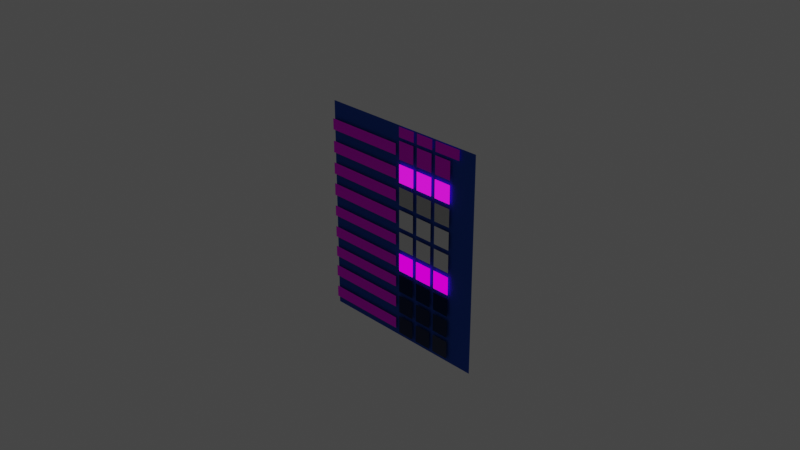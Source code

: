 # Source: TextureTransformMultiTest.blend  (saved by Blender 2.83.19; exported with 4.5.12 LTS)
import bpy
from mathutils import Matrix  # noqa: F401  (used for matrix-valued properties, if any)

bpy.ops.wm.read_factory_settings(use_empty=True)
scene = bpy.context.scene
scene.name = 'Scene'

# ---- collections
col_collection = bpy.data.collections.new('Collection'); scene.collection.children.link(col_collection)

# ---- images (referenced by path relative to the original .blend; pixels are not part of the script)
import os
ASSET_DIR = os.environ.get("B2B_ASSET_DIR", "")  # directory of the original .blend (textures are referenced by path, not embedded)
HERE = os.path.dirname(os.path.abspath(__file__))  # packed textures are extracted next to this script under _unpacked/

def load_image(name, relpath, width, height, colorspace="sRGB"):
    """Load a texture the original file referenced (path relative to the .blend, or extracted next to this script)."""
    p = next((c for c in (os.path.join(HERE, relpath), os.path.join(ASSET_DIR, relpath)) if relpath and os.path.exists(c)), "")
    if p:
        img = bpy.data.images.load(p, check_existing=True)
        img.name = name
    else:  # same state as the original file: an image datablock whose file is absent (Cycles renders it pink)
        img = bpy.data.images.new(name, width, height)
        img.source = "FILE"
        img.filepath = "//" + (relpath or name)
    img.colorspace_settings.name = colorspace
    return img
img_testmap_png = load_image('TestMap.png', 'TestMap.png', 1024, 1024, 'sRGB')
img_ttmt_labels_png = load_image('TTMT_Labels.png', 'TTMT_Labels.png', 1024, 1024, 'sRGB')
img_testmap_normal_png = load_image('TestMap_Normal.png', 'TestMap_Normal.png', 1024, 1024, 'Non-Color')

# ---- materials (node trees are filled in below, after node groups)
mat_basecolortest0mat = bpy.data.materials.new('BaseColorTest0Mat')
mat_basecolortest0mat.alpha_threshold = 0.0
mat_basecolortest0mat.use_backface_culling = True
mat_basecolortest0mat.use_transparent_shadow = False
mat_basecolortest0mat.line_color = (0.0, 0.0, 0.0, 1.0)
mat_basecolortest1mat = bpy.data.materials.new('BaseColorTest1Mat')
mat_basecolortest1mat.alpha_threshold = 0.0
mat_basecolortest1mat.use_backface_culling = True
mat_basecolortest1mat.use_transparent_shadow = False
mat_basecolortest1mat.line_color = (0.0, 0.0, 0.0, 1.0)
mat_basecolorsamplemat = bpy.data.materials.new('BaseColorSampleMat')
mat_basecolorsamplemat.alpha_threshold = 0.0
mat_basecolorsamplemat.use_backface_culling = True
mat_basecolorsamplemat.use_transparent_shadow = False
mat_basecolorsamplemat.line_color = (0.0, 0.0, 0.0, 1.0)
mat_backgroundmat = bpy.data.materials.new('BackgroundMat')
mat_backgroundmat.use_transparent_shadow = False
mat_labelmat = bpy.data.materials.new('LabelMat')
mat_labelmat.use_transparent_shadow = False
mat_emissiontest0mat = bpy.data.materials.new('EmissionTest0Mat')
mat_emissiontest0mat.alpha_threshold = 0.0
mat_emissiontest0mat.use_backface_culling = True
mat_emissiontest0mat.use_transparent_shadow = False
mat_emissiontest0mat.line_color = (0.0, 0.0, 0.0, 1.0)
mat_emissiontest1mat = bpy.data.materials.new('EmissionTest1Mat')
mat_emissiontest1mat.alpha_threshold = 0.0
mat_emissiontest1mat.use_backface_culling = True
mat_emissiontest1mat.use_transparent_shadow = False
mat_emissiontest1mat.line_color = (0.0, 0.0, 0.0, 1.0)
mat_emissionsamplemat = bpy.data.materials.new('EmissionSampleMat')
mat_emissionsamplemat.alpha_threshold = 0.0
mat_emissionsamplemat.use_backface_culling = True
mat_emissionsamplemat.use_transparent_shadow = False
mat_emissionsamplemat.line_color = (0.0, 0.0, 0.0, 1.0)
mat_normaltest0mat = bpy.data.materials.new('NormalTest0Mat')
mat_normaltest0mat.alpha_threshold = 0.0
mat_normaltest0mat.use_backface_culling = True
mat_normaltest0mat.use_transparent_shadow = False
mat_normaltest0mat.line_color = (0.0, 0.0, 0.0, 1.0)
mat_normaltest1mat = bpy.data.materials.new('NormalTest1Mat')
mat_normaltest1mat.alpha_threshold = 0.0
mat_normaltest1mat.use_backface_culling = True
mat_normaltest1mat.use_transparent_shadow = False
mat_normaltest1mat.line_color = (0.0, 0.0, 0.0, 1.0)
mat_normalsamplemat = bpy.data.materials.new('NormalSampleMat')
mat_normalsamplemat.alpha_threshold = 0.0
mat_normalsamplemat.use_backface_culling = True
mat_normalsamplemat.use_transparent_shadow = False
mat_normalsamplemat.line_color = (0.0, 0.0, 0.0, 1.0)
mat_metalroughtest0mat = bpy.data.materials.new('MetalRoughTest0Mat')
mat_metalroughtest0mat.alpha_threshold = 0.0
mat_metalroughtest0mat.use_backface_culling = True
mat_metalroughtest0mat.use_transparent_shadow = False
mat_metalroughtest0mat.line_color = (0.0, 0.0, 0.0, 1.0)
mat_metalroughtest1mat = bpy.data.materials.new('MetalRoughTest1Mat')
mat_metalroughtest1mat.alpha_threshold = 0.0
mat_metalroughtest1mat.use_backface_culling = True
mat_metalroughtest1mat.use_transparent_shadow = False
mat_metalroughtest1mat.line_color = (0.0, 0.0, 0.0, 1.0)
mat_metalroughsamplemat = bpy.data.materials.new('MetalRoughSampleMat')
mat_metalroughsamplemat.alpha_threshold = 0.0
mat_metalroughsamplemat.use_backface_culling = True
mat_metalroughsamplemat.use_transparent_shadow = False
mat_metalroughsamplemat.line_color = (0.0, 0.0, 0.0, 1.0)
mat_occlusiontest0mat = bpy.data.materials.new('OcclusionTest0Mat')
mat_occlusiontest0mat.alpha_threshold = 0.0
mat_occlusiontest0mat.use_backface_culling = True
mat_occlusiontest0mat.use_transparent_shadow = False
mat_occlusiontest0mat.line_color = (0.0, 0.0, 0.0, 1.0)
mat_occlusiontest1mat = bpy.data.materials.new('OcclusionTest1Mat')
mat_occlusiontest1mat.alpha_threshold = 0.0
mat_occlusiontest1mat.use_backface_culling = True
mat_occlusiontest1mat.use_transparent_shadow = False
mat_occlusiontest1mat.line_color = (0.0, 0.0, 0.0, 1.0)
mat_occlusionsamplemat = bpy.data.materials.new('OcclusionSampleMat')
mat_occlusionsamplemat.alpha_threshold = 0.0
mat_occlusionsamplemat.use_backface_culling = True
mat_occlusionsamplemat.use_transparent_shadow = False
mat_occlusionsamplemat.line_color = (0.0, 0.0, 0.0, 1.0)
mat_unlittest0mat = bpy.data.materials.new('UnlitTest0Mat')
mat_unlittest0mat.alpha_threshold = 0.0
mat_unlittest0mat.use_backface_culling = True
mat_unlittest0mat.use_transparent_shadow = False
mat_unlittest0mat.line_color = (0.0, 0.0, 0.0, 1.0)
mat_unlittest1mat = bpy.data.materials.new('UnlitTest1Mat')
mat_unlittest1mat.alpha_threshold = 0.0
mat_unlittest1mat.use_backface_culling = True
mat_unlittest1mat.use_transparent_shadow = False
mat_unlittest1mat.line_color = (0.0, 0.0, 0.0, 1.0)
mat_unlitsamplemat = bpy.data.materials.new('UnlitSampleMat')
mat_unlitsamplemat.alpha_threshold = 0.0
mat_unlitsamplemat.use_backface_culling = True
mat_unlitsamplemat.use_transparent_shadow = False
mat_unlitsamplemat.line_color = (0.0, 0.0, 0.0, 1.0)
mat_clearcoattest0mat = bpy.data.materials.new('ClearcoatTest0Mat')
mat_clearcoattest0mat.alpha_threshold = 0.0
mat_clearcoattest0mat.use_backface_culling = True
mat_clearcoattest0mat.use_transparent_shadow = False
mat_clearcoattest0mat.line_color = (0.0, 0.0, 0.0, 1.0)
mat_clearcoattest1mat = bpy.data.materials.new('ClearcoatTest1Mat')
mat_clearcoattest1mat.alpha_threshold = 0.0
mat_clearcoattest1mat.use_backface_culling = True
mat_clearcoattest1mat.use_transparent_shadow = False
mat_clearcoattest1mat.line_color = (0.0, 0.0, 0.0, 1.0)
mat_clearcoatsamplemat = bpy.data.materials.new('ClearcoatSampleMat')
mat_clearcoatsamplemat.alpha_threshold = 0.0
mat_clearcoatsamplemat.use_backface_culling = True
mat_clearcoatsamplemat.use_transparent_shadow = False
mat_clearcoatsamplemat.line_color = (0.0, 0.0, 0.0, 1.0)
mat_clearcoatroughtest0mat = bpy.data.materials.new('ClearcoatRoughTest0Mat')
mat_clearcoatroughtest0mat.alpha_threshold = 0.0
mat_clearcoatroughtest0mat.use_backface_culling = True
mat_clearcoatroughtest0mat.use_transparent_shadow = False
mat_clearcoatroughtest0mat.line_color = (0.0, 0.0, 0.0, 1.0)
mat_clearcoatroughtest1mat = bpy.data.materials.new('ClearcoatRoughTest1Mat')
mat_clearcoatroughtest1mat.alpha_threshold = 0.0
mat_clearcoatroughtest1mat.use_backface_culling = True
mat_clearcoatroughtest1mat.use_transparent_shadow = False
mat_clearcoatroughtest1mat.line_color = (0.0, 0.0, 0.0, 1.0)
mat_clearcoatroughsamplemat = bpy.data.materials.new('ClearcoatRoughSampleMat')
mat_clearcoatroughsamplemat.alpha_threshold = 0.0
mat_clearcoatroughsamplemat.use_backface_culling = True
mat_clearcoatroughsamplemat.use_transparent_shadow = False
mat_clearcoatroughsamplemat.line_color = (0.0, 0.0, 0.0, 1.0)
mat_clearcoatnormaltest0mat = bpy.data.materials.new('ClearcoatNormalTest0Mat')
mat_clearcoatnormaltest0mat.alpha_threshold = 0.0
mat_clearcoatnormaltest0mat.use_backface_culling = True
mat_clearcoatnormaltest0mat.use_transparent_shadow = False
mat_clearcoatnormaltest0mat.line_color = (0.0, 0.0, 0.0, 1.0)
mat_clearcoatnormaltest1mat = bpy.data.materials.new('ClearcoatNormalTest1Mat')
mat_clearcoatnormaltest1mat.alpha_threshold = 0.0
mat_clearcoatnormaltest1mat.use_backface_culling = True
mat_clearcoatnormaltest1mat.use_transparent_shadow = False
mat_clearcoatnormaltest1mat.line_color = (0.0, 0.0, 0.0, 1.0)
mat_clearcoatnormalsamplemat = bpy.data.materials.new('ClearcoatNormalSampleMat')
mat_clearcoatnormalsamplemat.alpha_threshold = 0.0
mat_clearcoatnormalsamplemat.use_backface_culling = True
mat_clearcoatnormalsamplemat.use_transparent_shadow = False
mat_clearcoatnormalsamplemat.line_color = (0.0, 0.0, 0.0, 1.0)

# ---- node groups
ng_gltf_settings = bpy.data.node_groups.new('glTF Settings', 'ShaderNodeTree')
_s = ng_gltf_settings.interface.new_socket(name='Occlusion', in_out='INPUT', socket_type='NodeSocketFloat')
_s.subtype = 'FACTOR'
_s.default_value = 1.0
_s.min_value = 0.0
_s.max_value = 1.0
_N = ng_gltf_settings.nodes; _L = ng_gltf_settings.links
n0 = _N.new('NodeGroupInput'); n0.name = 'Group Input'; n0.location = (-200, 0)
n1 = _N.new('NodeGroupOutput'); n1.name = 'Group Output'; n1.location = (200, 0)
n1.is_active_output = True

# ---- material node trees
mat_basecolortest0mat.use_nodes = True; mat_basecolortest0mat.node_tree.nodes.clear()
_N = mat_basecolortest0mat.node_tree.nodes; _L = mat_basecolortest0mat.node_tree.links
n0 = _N.new('ShaderNodeOutputMaterial'); n0.name = 'Material Output'; n0.location = (300, 300)
n1 = _N.new('ShaderNodeBsdfPrincipled'); n1.name = 'Principled BSDF'; n1.location = (10, 300)
n1.distribution = 'GGX'
n1.subsurface_method = 'BURLEY'
n1.inputs[2].default_value = 1.0
n1.inputs[3].default_value = 1.45
n1.inputs[27].default_value = (0.0, 0.0, 0.0, 1.0)
n1.inputs[28].default_value = 1.0
n2 = _N.new('ShaderNodeTexImage'); n2.name = 'Image Texture'; n2.location = (-362, 261)
n2.image = img_testmap_png
n3 = _N.new('ShaderNodeUVMap'); n3.name = 'UV Map'; n3.location = (-836, 261)
n3.uv_map = 'UVMap'
n4 = _N.new('ShaderNodeMapping'); n4.name = 'Mapping'; n4.location = (-627, 317)
n4.width = 168
n4.inputs[1].default_value = (1.055, 0.715, 0.0)
n4.inputs[2].default_value = (0.0, 0.0, 1.571)
n4.inputs[3].default_value = (0.35, 0.35, 1.0)
_L.new(n1.outputs[0], n0.inputs[0])
_L.new(n2.outputs[0], n1.inputs[0])
_L.new(n3.outputs[0], n4.inputs[0])
_L.new(n4.outputs[0], n2.inputs[0])
n0.is_active_output = True
mat_basecolortest1mat.use_nodes = True; mat_basecolortest1mat.node_tree.nodes.clear()
_N = mat_basecolortest1mat.node_tree.nodes; _L = mat_basecolortest1mat.node_tree.links
n0 = _N.new('ShaderNodeOutputMaterial'); n0.name = 'Material Output'; n0.location = (300, 300)
n1 = _N.new('ShaderNodeBsdfPrincipled'); n1.name = 'Principled BSDF'; n1.location = (10, 300)
n1.distribution = 'GGX'
n1.subsurface_method = 'BURLEY'
n1.inputs[2].default_value = 1.0
n1.inputs[3].default_value = 1.45
n1.inputs[27].default_value = (0.0, 0.0, 0.0, 1.0)
n1.inputs[28].default_value = 1.0
n2 = _N.new('ShaderNodeTexImage'); n2.name = 'Image Texture'; n2.location = (-362, 261)
n2.image = img_testmap_png
n3 = _N.new('ShaderNodeUVMap'); n3.name = 'UV Map'; n3.location = (-836, 261)
n3.uv_map = 'UVMap1'
n4 = _N.new('ShaderNodeMapping'); n4.name = 'Mapping'; n4.location = (-627, 317)
n4.width = 168
n4.inputs[1].default_value = (1.055, 0.715, 0.0)
n4.inputs[2].default_value = (0.0, 0.0, 1.571)
n4.inputs[3].default_value = (0.35, 0.35, 1.0)
_L.new(n1.outputs[0], n0.inputs[0])
_L.new(n2.outputs[0], n1.inputs[0])
_L.new(n3.outputs[0], n4.inputs[0])
_L.new(n4.outputs[0], n2.inputs[0])
n0.is_active_output = True
mat_basecolorsamplemat.use_nodes = True; mat_basecolorsamplemat.node_tree.nodes.clear()
_N = mat_basecolorsamplemat.node_tree.nodes; _L = mat_basecolorsamplemat.node_tree.links
n0 = _N.new('ShaderNodeOutputMaterial'); n0.name = 'Material Output'; n0.location = (300, 300)
n1 = _N.new('ShaderNodeBsdfPrincipled'); n1.name = 'Principled BSDF'; n1.location = (10, 300)
n1.distribution = 'GGX'
n1.subsurface_method = 'BURLEY'
n1.inputs[2].default_value = 1.0
n1.inputs[3].default_value = 1.45
n1.inputs[27].default_value = (0.0, 0.0, 0.0, 1.0)
n1.inputs[28].default_value = 1.0
n2 = _N.new('ShaderNodeTexImage'); n2.name = 'Image Texture'; n2.location = (-362, 261)
n2.image = img_testmap_png
n3 = _N.new('ShaderNodeUVMap'); n3.name = 'UV Map'; n3.location = (-574, 107)
n3.uv_map = 'UVMap'
_L.new(n1.outputs[0], n0.inputs[0])
_L.new(n2.outputs[0], n1.inputs[0])
_L.new(n3.outputs[0], n2.inputs[0])
n0.is_active_output = True
mat_backgroundmat.use_nodes = True; mat_backgroundmat.node_tree.nodes.clear()
_N = mat_backgroundmat.node_tree.nodes; _L = mat_backgroundmat.node_tree.links
n0 = _N.new('ShaderNodeBsdfPrincipled'); n0.name = 'Principled BSDF'; n0.location = (10, 300)
n0.distribution = 'GGX'
n0.subsurface_method = 'BURLEY'
n0.inputs[0].default_value = (0.007409, 0.07486, 0.464, 1.0)
n0.inputs[2].default_value = 1.0
n0.inputs[3].default_value = 1.45
n0.inputs[27].default_value = (0.0, 0.0, 0.0, 1.0)
n0.inputs[28].default_value = 1.0
n1 = _N.new('ShaderNodeOutputMaterial'); n1.name = 'Material Output'; n1.location = (300, 300)
_L.new(n0.outputs[0], n1.inputs[0])
n1.is_active_output = True
mat_labelmat.use_nodes = True; mat_labelmat.node_tree.nodes.clear()
_N = mat_labelmat.node_tree.nodes; _L = mat_labelmat.node_tree.links
n0 = _N.new('ShaderNodeBsdfPrincipled'); n0.name = 'Principled BSDF'; n0.location = (10, 300)
n0.distribution = 'GGX'
n0.subsurface_method = 'BURLEY'
n0.inputs[2].default_value = 1.0
n0.inputs[3].default_value = 1.45
n0.inputs[27].default_value = (0.0, 0.0, 0.0, 1.0)
n0.inputs[28].default_value = 1.0
n1 = _N.new('ShaderNodeOutputMaterial'); n1.name = 'Material Output'; n1.location = (300, 300)
n2 = _N.new('ShaderNodeTexImage'); n2.name = 'Image Texture'; n2.location = (-363, 267)
n2.image = img_ttmt_labels_png
_L.new(n0.outputs[0], n1.inputs[0])
_L.new(n2.outputs[0], n0.inputs[0])
n1.is_active_output = True
mat_emissiontest0mat.use_nodes = True; mat_emissiontest0mat.node_tree.nodes.clear()
_N = mat_emissiontest0mat.node_tree.nodes; _L = mat_emissiontest0mat.node_tree.links
n0 = _N.new('ShaderNodeOutputMaterial'); n0.name = 'Material Output'; n0.location = (300, 300)
n1 = _N.new('ShaderNodeBsdfPrincipled'); n1.name = 'Principled BSDF'; n1.location = (10, 300)
n1.distribution = 'GGX'
n1.subsurface_method = 'BURLEY'
n1.inputs[0].default_value = (0.0, 0.15, 0.0, 1.0)
n1.inputs[2].default_value = 1.0
n1.inputs[3].default_value = 1.45
n1.inputs[28].default_value = 1.0
n2 = _N.new('ShaderNodeTexImage'); n2.name = 'Image Texture'; n2.location = (-362, 261)
n2.image = img_testmap_png
n3 = _N.new('ShaderNodeUVMap'); n3.name = 'UV Map'; n3.location = (-836, 261)
n3.uv_map = 'UVMap'
n4 = _N.new('ShaderNodeMapping'); n4.name = 'Mapping'; n4.location = (-627, 317)
n4.width = 168
n4.inputs[1].default_value = (1.055, 0.715, 0.0)
n4.inputs[2].default_value = (0.0, 0.0, 1.571)
n4.inputs[3].default_value = (0.35, 0.35, 1.0)
_L.new(n1.outputs[0], n0.inputs[0])
_L.new(n3.outputs[0], n4.inputs[0])
_L.new(n4.outputs[0], n2.inputs[0])
_L.new(n2.outputs[0], n1.inputs[27])
n0.is_active_output = True
mat_emissiontest1mat.use_nodes = True; mat_emissiontest1mat.node_tree.nodes.clear()
_N = mat_emissiontest1mat.node_tree.nodes; _L = mat_emissiontest1mat.node_tree.links
n0 = _N.new('ShaderNodeOutputMaterial'); n0.name = 'Material Output'; n0.location = (300, 300)
n1 = _N.new('ShaderNodeBsdfPrincipled'); n1.name = 'Principled BSDF'; n1.location = (10, 300)
n1.distribution = 'GGX'
n1.subsurface_method = 'BURLEY'
n1.inputs[0].default_value = (0.0, 0.15, 0.0, 1.0)
n1.inputs[2].default_value = 1.0
n1.inputs[3].default_value = 1.45
n1.inputs[28].default_value = 1.0
n2 = _N.new('ShaderNodeTexImage'); n2.name = 'Image Texture'; n2.location = (-362, 261)
n2.image = img_testmap_png
n3 = _N.new('ShaderNodeUVMap'); n3.name = 'UV Map'; n3.location = (-836, 261)
n3.uv_map = 'UVMap1'
n4 = _N.new('ShaderNodeMapping'); n4.name = 'Mapping'; n4.location = (-627, 317)
n4.width = 168
n4.inputs[1].default_value = (1.055, 0.715, 0.0)
n4.inputs[2].default_value = (0.0, 0.0, 1.571)
n4.inputs[3].default_value = (0.35, 0.35, 1.0)
_L.new(n1.outputs[0], n0.inputs[0])
_L.new(n3.outputs[0], n4.inputs[0])
_L.new(n4.outputs[0], n2.inputs[0])
_L.new(n2.outputs[0], n1.inputs[27])
n0.is_active_output = True
mat_emissionsamplemat.use_nodes = True; mat_emissionsamplemat.node_tree.nodes.clear()
_N = mat_emissionsamplemat.node_tree.nodes; _L = mat_emissionsamplemat.node_tree.links
n0 = _N.new('ShaderNodeOutputMaterial'); n0.name = 'Material Output'; n0.location = (300, 300)
n1 = _N.new('ShaderNodeBsdfPrincipled'); n1.name = 'Principled BSDF'; n1.location = (10, 300)
n1.distribution = 'GGX'
n1.subsurface_method = 'BURLEY'
n1.inputs[0].default_value = (0.0, 0.15, 0.0, 1.0)
n1.inputs[2].default_value = 1.0
n1.inputs[3].default_value = 1.45
n1.inputs[28].default_value = 1.0
n2 = _N.new('ShaderNodeTexImage'); n2.name = 'Image Texture'; n2.location = (-362, 261)
n2.image = img_testmap_png
n3 = _N.new('ShaderNodeUVMap'); n3.name = 'UV Map'; n3.location = (-574, 107)
n3.uv_map = 'UVMap'
_L.new(n1.outputs[0], n0.inputs[0])
_L.new(n3.outputs[0], n2.inputs[0])
_L.new(n2.outputs[0], n1.inputs[27])
n0.is_active_output = True
mat_normaltest0mat.use_nodes = True; mat_normaltest0mat.node_tree.nodes.clear()
_N = mat_normaltest0mat.node_tree.nodes; _L = mat_normaltest0mat.node_tree.links
n0 = _N.new('ShaderNodeOutputMaterial'); n0.name = 'Material Output'; n0.location = (300, 300)
n1 = _N.new('ShaderNodeBsdfPrincipled'); n1.name = 'Principled BSDF'; n1.location = (10, 300)
n1.distribution = 'GGX'
n1.subsurface_method = 'BURLEY'
n1.inputs[2].default_value = 0.1
n1.inputs[3].default_value = 1.45
n1.inputs[27].default_value = (0.0, 0.0, 0.0, 1.0)
n1.inputs[28].default_value = 1.0
n2 = _N.new('ShaderNodeNormalMap'); n2.name = 'Normal Map'; n2.location = (-235, -84)
n3 = _N.new('ShaderNodeTexImage'); n3.name = 'Image Texture'; n3.location = (-602, 45)
n3.image = img_testmap_normal_png
n4 = _N.new('ShaderNodeMapping'); n4.name = 'Mapping'; n4.location = (-867, 101)
n4.width = 168
n4.inputs[1].default_value = (1.055, 0.715, 0.0)
n4.inputs[2].default_value = (0.0, 0.0, 1.571)
n4.inputs[3].default_value = (0.35, 0.35, 1.0)
n5 = _N.new('ShaderNodeUVMap'); n5.name = 'UV Map'; n5.location = (-1077, 45)
n5.uv_map = 'UVMap'
_L.new(n1.outputs[0], n0.inputs[0])
_L.new(n5.outputs[0], n4.inputs[0])
_L.new(n4.outputs[0], n3.inputs[0])
_L.new(n2.outputs[0], n1.inputs[5])
_L.new(n3.outputs[0], n2.inputs[1])
n0.is_active_output = True
mat_normaltest1mat.use_nodes = True; mat_normaltest1mat.node_tree.nodes.clear()
_N = mat_normaltest1mat.node_tree.nodes; _L = mat_normaltest1mat.node_tree.links
n0 = _N.new('ShaderNodeOutputMaterial'); n0.name = 'Material Output'; n0.location = (300, 300)
n1 = _N.new('ShaderNodeBsdfPrincipled'); n1.name = 'Principled BSDF'; n1.location = (10, 300)
n1.distribution = 'GGX'
n1.subsurface_method = 'BURLEY'
n1.inputs[2].default_value = 0.1
n1.inputs[3].default_value = 1.45
n1.inputs[27].default_value = (0.0, 0.0, 0.0, 1.0)
n1.inputs[28].default_value = 1.0
n2 = _N.new('ShaderNodeNormalMap'); n2.name = 'Normal Map'; n2.location = (-235, -84)
n3 = _N.new('ShaderNodeTexImage'); n3.name = 'Image Texture.001'; n3.location = (-602, 45)
n3.image = img_testmap_normal_png
n4 = _N.new('ShaderNodeMapping'); n4.name = 'Mapping.001'; n4.location = (-867, 101)
n4.width = 168
n4.inputs[1].default_value = (1.055, 0.715, 0.0)
n4.inputs[2].default_value = (0.0, 0.0, 1.571)
n4.inputs[3].default_value = (0.35, 0.35, 1.0)
n5 = _N.new('ShaderNodeUVMap'); n5.name = 'UV Map.001'; n5.location = (-1077, 45)
n5.uv_map = 'UVMap1'
_L.new(n1.outputs[0], n0.inputs[0])
_L.new(n5.outputs[0], n4.inputs[0])
_L.new(n4.outputs[0], n3.inputs[0])
_L.new(n3.outputs[0], n2.inputs[1])
_L.new(n2.outputs[0], n1.inputs[5])
n0.is_active_output = True
mat_normalsamplemat.use_nodes = True; mat_normalsamplemat.node_tree.nodes.clear()
_N = mat_normalsamplemat.node_tree.nodes; _L = mat_normalsamplemat.node_tree.links
n0 = _N.new('ShaderNodeOutputMaterial'); n0.name = 'Material Output'; n0.location = (300, 300)
n1 = _N.new('ShaderNodeBsdfPrincipled'); n1.name = 'Principled BSDF'; n1.location = (10, 300)
n1.distribution = 'GGX'
n1.subsurface_method = 'BURLEY'
n1.inputs[2].default_value = 0.1
n1.inputs[3].default_value = 1.45
n1.inputs[27].default_value = (0.0, 0.0, 0.0, 1.0)
n1.inputs[28].default_value = 1.0
n2 = _N.new('ShaderNodeNormalMap'); n2.name = 'Normal Map'; n2.location = (-235, -84)
n3 = _N.new('ShaderNodeTexImage'); n3.name = 'Image Texture.001'; n3.location = (-602, 45)
n3.image = img_testmap_normal_png
n4 = _N.new('ShaderNodeUVMap'); n4.name = 'UV Map.001'; n4.location = (-836, -94)
n4.uv_map = 'UVMap'
_L.new(n1.outputs[0], n0.inputs[0])
_L.new(n3.outputs[0], n2.inputs[1])
_L.new(n4.outputs[0], n3.inputs[0])
_L.new(n2.outputs[0], n1.inputs[5])
n0.is_active_output = True
mat_metalroughtest0mat.use_nodes = True; mat_metalroughtest0mat.node_tree.nodes.clear()
_N = mat_metalroughtest0mat.node_tree.nodes; _L = mat_metalroughtest0mat.node_tree.links
n0 = _N.new('ShaderNodeOutputMaterial'); n0.name = 'Material Output'; n0.location = (300, 300)
n1 = _N.new('ShaderNodeBsdfPrincipled'); n1.name = 'Principled BSDF'; n1.location = (10, 300)
n1.distribution = 'GGX'
n1.subsurface_method = 'BURLEY'
n1.inputs[3].default_value = 1.45
n1.inputs[27].default_value = (0.0, 0.0, 0.0, 1.0)
n1.inputs[28].default_value = 1.0
n2 = _N.new('ShaderNodeUVMap'); n2.name = 'UV Map'; n2.location = (-1000, 212)
n2.uv_map = 'UVMap'
n3 = _N.new('ShaderNodeMapping'); n3.name = 'Mapping'; n3.location = (-790, 268)
n3.width = 168
n3.inputs[1].default_value = (1.055, 0.715, 0.0)
n3.inputs[2].default_value = (0.0, 0.0, 1.571)
n3.inputs[3].default_value = (0.35, 0.35, 1.0)
n4 = _N.new('ShaderNodeTexImage'); n4.name = 'Image Texture'; n4.location = (-526, 211)
n4.image = img_testmap_png
n5 = _N.new('ShaderNodeSeparateColor'); n5.name = 'Separate RGB'; n5.location = (-228, 170)
_L.new(n1.outputs[0], n0.inputs[0])
_L.new(n2.outputs[0], n3.inputs[0])
_L.new(n3.outputs[0], n4.inputs[0])
_L.new(n4.outputs[0], n5.inputs[0])
_L.new(n5.outputs[1], n1.inputs[2])
_L.new(n5.outputs[2], n1.inputs[1])
n0.is_active_output = True
mat_metalroughtest1mat.use_nodes = True; mat_metalroughtest1mat.node_tree.nodes.clear()
_N = mat_metalroughtest1mat.node_tree.nodes; _L = mat_metalroughtest1mat.node_tree.links
n0 = _N.new('ShaderNodeOutputMaterial'); n0.name = 'Material Output'; n0.location = (300, 300)
n1 = _N.new('ShaderNodeBsdfPrincipled'); n1.name = 'Principled BSDF'; n1.location = (10, 300)
n1.distribution = 'GGX'
n1.subsurface_method = 'BURLEY'
n1.inputs[3].default_value = 1.45
n1.inputs[27].default_value = (0.0, 0.0, 0.0, 1.0)
n1.inputs[28].default_value = 1.0
n2 = _N.new('ShaderNodeUVMap'); n2.name = 'UV Map'; n2.location = (-1000, 212)
n2.uv_map = 'UVMap1'
n3 = _N.new('ShaderNodeMapping'); n3.name = 'Mapping'; n3.location = (-790, 268)
n3.width = 168
n3.inputs[1].default_value = (1.055, 0.715, 0.0)
n3.inputs[2].default_value = (0.0, 0.0, 1.571)
n3.inputs[3].default_value = (0.35, 0.35, 1.0)
n4 = _N.new('ShaderNodeTexImage'); n4.name = 'Image Texture'; n4.location = (-526, 211)
n4.image = img_testmap_png
n5 = _N.new('ShaderNodeSeparateColor'); n5.name = 'Separate RGB'; n5.location = (-228, 170)
_L.new(n1.outputs[0], n0.inputs[0])
_L.new(n2.outputs[0], n3.inputs[0])
_L.new(n3.outputs[0], n4.inputs[0])
_L.new(n4.outputs[0], n5.inputs[0])
_L.new(n5.outputs[1], n1.inputs[2])
_L.new(n5.outputs[2], n1.inputs[1])
n0.is_active_output = True
mat_metalroughsamplemat.use_nodes = True; mat_metalroughsamplemat.node_tree.nodes.clear()
_N = mat_metalroughsamplemat.node_tree.nodes; _L = mat_metalroughsamplemat.node_tree.links
n0 = _N.new('ShaderNodeOutputMaterial'); n0.name = 'Material Output'; n0.location = (300, 300)
n1 = _N.new('ShaderNodeBsdfPrincipled'); n1.name = 'Principled BSDF'; n1.location = (10, 300)
n1.distribution = 'GGX'
n1.subsurface_method = 'BURLEY'
n1.inputs[3].default_value = 1.45
n1.inputs[27].default_value = (0.0, 0.0, 0.0, 1.0)
n1.inputs[28].default_value = 1.0
n2 = _N.new('ShaderNodeTexImage'); n2.name = 'Image Texture'; n2.location = (-526, 211)
n2.image = img_testmap_png
n3 = _N.new('ShaderNodeSeparateColor'); n3.name = 'Separate RGB'; n3.location = (-228, 170)
n4 = _N.new('ShaderNodeUVMap'); n4.name = 'UV Map'; n4.location = (-747, 74)
n4.uv_map = 'UVMap'
_L.new(n1.outputs[0], n0.inputs[0])
_L.new(n2.outputs[0], n3.inputs[0])
_L.new(n4.outputs[0], n2.inputs[0])
_L.new(n3.outputs[1], n1.inputs[2])
_L.new(n3.outputs[2], n1.inputs[1])
n0.is_active_output = True
mat_occlusiontest0mat.use_nodes = True; mat_occlusiontest0mat.node_tree.nodes.clear()
_N = mat_occlusiontest0mat.node_tree.nodes; _L = mat_occlusiontest0mat.node_tree.links
n0 = _N.new('ShaderNodeOutputMaterial'); n0.name = 'Material Output'; n0.location = (300, 300)
n1 = _N.new('ShaderNodeBsdfPrincipled'); n1.name = 'Principled BSDF'; n1.location = (10, 300)
n1.distribution = 'GGX'
n1.subsurface_method = 'BURLEY'
n1.inputs[2].default_value = 1.0
n1.inputs[3].default_value = 1.45
n1.inputs[27].default_value = (0.0, 0.0, 0.0, 1.0)
n1.inputs[28].default_value = 1.0
n2 = _N.new('ShaderNodeUVMap'); n2.name = 'UV Map'; n2.location = (-1000, 212)
n2.uv_map = 'UVMap'
n3 = _N.new('ShaderNodeMapping'); n3.name = 'Mapping'; n3.location = (-790, 268)
n3.width = 168
n3.inputs[1].default_value = (1.055, 0.715, 0.0)
n3.inputs[2].default_value = (0.0, 0.0, 1.571)
n3.inputs[3].default_value = (0.35, 0.35, 1.0)
n4 = _N.new('ShaderNodeTexImage'); n4.name = 'Image Texture'; n4.location = (-526, 211)
n4.image = img_testmap_png
n5 = _N.new('ShaderNodeSeparateColor'); n5.name = 'Separate RGB'; n5.location = (-228, 170)
n6 = _N.new('ShaderNodeGroup'); n6.name = 'Group'; n6.location = (8, 399)
n6.width = 185
n6.node_tree = ng_gltf_settings
_L.new(n1.outputs[0], n0.inputs[0])
_L.new(n2.outputs[0], n3.inputs[0])
_L.new(n3.outputs[0], n4.inputs[0])
_L.new(n4.outputs[0], n5.inputs[0])
_L.new(n5.outputs[0], n6.inputs[0])
n0.is_active_output = True
mat_occlusiontest1mat.use_nodes = True; mat_occlusiontest1mat.node_tree.nodes.clear()
_N = mat_occlusiontest1mat.node_tree.nodes; _L = mat_occlusiontest1mat.node_tree.links
n0 = _N.new('ShaderNodeOutputMaterial'); n0.name = 'Material Output'; n0.location = (300, 300)
n1 = _N.new('ShaderNodeBsdfPrincipled'); n1.name = 'Principled BSDF'; n1.location = (10, 300)
n1.distribution = 'GGX'
n1.subsurface_method = 'BURLEY'
n1.inputs[2].default_value = 1.0
n1.inputs[3].default_value = 1.45
n1.inputs[27].default_value = (0.0, 0.0, 0.0, 1.0)
n1.inputs[28].default_value = 1.0
n2 = _N.new('ShaderNodeUVMap'); n2.name = 'UV Map'; n2.location = (-1000, 212)
n2.uv_map = 'UVMap1'
n3 = _N.new('ShaderNodeMapping'); n3.name = 'Mapping'; n3.location = (-790, 268)
n3.width = 168
n3.inputs[1].default_value = (1.055, 0.715, 0.0)
n3.inputs[2].default_value = (0.0, 0.0, 1.571)
n3.inputs[3].default_value = (0.35, 0.35, 1.0)
n4 = _N.new('ShaderNodeTexImage'); n4.name = 'Image Texture'; n4.location = (-526, 211)
n4.image = img_testmap_png
n5 = _N.new('ShaderNodeSeparateColor'); n5.name = 'Separate RGB'; n5.location = (-228, 170)
n6 = _N.new('ShaderNodeGroup'); n6.name = 'Group'; n6.location = (8, 399)
n6.width = 185
n6.node_tree = ng_gltf_settings
_L.new(n1.outputs[0], n0.inputs[0])
_L.new(n2.outputs[0], n3.inputs[0])
_L.new(n3.outputs[0], n4.inputs[0])
_L.new(n4.outputs[0], n5.inputs[0])
_L.new(n5.outputs[0], n6.inputs[0])
n0.is_active_output = True
mat_occlusionsamplemat.use_nodes = True; mat_occlusionsamplemat.node_tree.nodes.clear()
_N = mat_occlusionsamplemat.node_tree.nodes; _L = mat_occlusionsamplemat.node_tree.links
n0 = _N.new('ShaderNodeOutputMaterial'); n0.name = 'Material Output'; n0.location = (300, 300)
n1 = _N.new('ShaderNodeBsdfPrincipled'); n1.name = 'Principled BSDF'; n1.location = (10, 300)
n1.distribution = 'GGX'
n1.subsurface_method = 'BURLEY'
n1.inputs[2].default_value = 1.0
n1.inputs[3].default_value = 1.45
n1.inputs[27].default_value = (0.0, 0.0, 0.0, 1.0)
n1.inputs[28].default_value = 1.0
n2 = _N.new('ShaderNodeTexImage'); n2.name = 'Image Texture'; n2.location = (-526, 211)
n2.image = img_testmap_png
n3 = _N.new('ShaderNodeSeparateColor'); n3.name = 'Separate RGB'; n3.location = (-228, 170)
n4 = _N.new('ShaderNodeGroup'); n4.name = 'Group'; n4.location = (8, 399)
n4.width = 185
n4.node_tree = ng_gltf_settings
n5 = _N.new('ShaderNodeUVMap'); n5.name = 'UV Map'; n5.location = (-766, 57)
n5.uv_map = 'UVMap'
_L.new(n1.outputs[0], n0.inputs[0])
_L.new(n2.outputs[0], n3.inputs[0])
_L.new(n3.outputs[0], n4.inputs[0])
_L.new(n5.outputs[0], n2.inputs[0])
n0.is_active_output = True
mat_unlittest0mat.use_nodes = True; mat_unlittest0mat.node_tree.nodes.clear()
_N = mat_unlittest0mat.node_tree.nodes; _L = mat_unlittest0mat.node_tree.links
n0 = _N.new('ShaderNodeOutputMaterial'); n0.name = 'Material Output'; n0.location = (300, 300)
n1 = _N.new('ShaderNodeUVMap'); n1.name = 'UV Map'; n1.location = (-836, 261)
n1.uv_map = 'UVMap'
n2 = _N.new('ShaderNodeMapping'); n2.name = 'Mapping'; n2.location = (-627, 317)
n2.width = 168
n2.inputs[1].default_value = (1.055, 0.715, 0.0)
n2.inputs[2].default_value = (0.0, 0.0, 1.571)
n2.inputs[3].default_value = (0.35, 0.35, 1.0)
n3 = _N.new('ShaderNodeBackground'); n3.name = 'Background'; n3.location = (10, 300)
n4 = _N.new('ShaderNodeTexImage'); n4.name = 'Image Texture'; n4.location = (-362, 261)
n4.image = img_testmap_png
_L.new(n1.outputs[0], n2.inputs[0])
_L.new(n2.outputs[0], n4.inputs[0])
_L.new(n4.outputs[0], n3.inputs[0])
_L.new(n3.outputs[0], n0.inputs[0])
n0.is_active_output = True
mat_unlittest1mat.use_nodes = True; mat_unlittest1mat.node_tree.nodes.clear()
_N = mat_unlittest1mat.node_tree.nodes; _L = mat_unlittest1mat.node_tree.links
n0 = _N.new('ShaderNodeOutputMaterial'); n0.name = 'Material Output'; n0.location = (300, 300)
n1 = _N.new('ShaderNodeTexImage'); n1.name = 'Image Texture'; n1.location = (-362, 261)
n1.image = img_testmap_png
n2 = _N.new('ShaderNodeUVMap'); n2.name = 'UV Map'; n2.location = (-836, 261)
n2.uv_map = 'UVMap1'
n3 = _N.new('ShaderNodeMapping'); n3.name = 'Mapping'; n3.location = (-627, 317)
n3.width = 168
n3.inputs[1].default_value = (1.055, 0.715, 0.0)
n3.inputs[2].default_value = (0.0, 0.0, 1.571)
n3.inputs[3].default_value = (0.35, 0.35, 1.0)
n4 = _N.new('ShaderNodeBackground'); n4.name = 'Background'; n4.location = (10, 300)
_L.new(n2.outputs[0], n3.inputs[0])
_L.new(n3.outputs[0], n1.inputs[0])
_L.new(n1.outputs[0], n4.inputs[0])
_L.new(n4.outputs[0], n0.inputs[0])
n0.is_active_output = True
mat_unlitsamplemat.use_nodes = True; mat_unlitsamplemat.node_tree.nodes.clear()
_N = mat_unlitsamplemat.node_tree.nodes; _L = mat_unlitsamplemat.node_tree.links
n0 = _N.new('ShaderNodeOutputMaterial'); n0.name = 'Material Output'; n0.location = (300, 300)
n1 = _N.new('ShaderNodeTexImage'); n1.name = 'Image Texture'; n1.location = (-362, 261)
n1.image = img_testmap_png
n2 = _N.new('ShaderNodeUVMap'); n2.name = 'UV Map'; n2.location = (-574, 107)
n2.uv_map = 'UVMap'
n3 = _N.new('ShaderNodeBackground'); n3.name = 'Background'; n3.location = (10, 300)
_L.new(n2.outputs[0], n1.inputs[0])
_L.new(n1.outputs[0], n3.inputs[0])
_L.new(n3.outputs[0], n0.inputs[0])
n0.is_active_output = True
mat_clearcoattest0mat.use_nodes = True; mat_clearcoattest0mat.node_tree.nodes.clear()
_N = mat_clearcoattest0mat.node_tree.nodes; _L = mat_clearcoattest0mat.node_tree.links
n0 = _N.new('ShaderNodeOutputMaterial'); n0.name = 'Material Output'; n0.location = (300, 300)
n1 = _N.new('ShaderNodeUVMap'); n1.name = 'UV Map'; n1.location = (-858, 88)
n1.uv_map = 'UVMap'
n2 = _N.new('ShaderNodeMapping'); n2.name = 'Mapping'; n2.location = (-648, 144)
n2.width = 168
n2.inputs[1].default_value = (1.055, 0.715, 0.0)
n2.inputs[2].default_value = (0.0, 0.0, 1.571)
n2.inputs[3].default_value = (0.35, 0.35, 1.0)
n3 = _N.new('ShaderNodeTexImage'); n3.name = 'Image Texture'; n3.location = (-384, 87)
n3.image = img_testmap_png
n4 = _N.new('ShaderNodeBsdfPrincipled'); n4.name = 'Principled BSDF'; n4.location = (10, 300)
n4.distribution = 'GGX'
n4.subsurface_method = 'BURLEY'
n4.inputs[0].default_value = (0.00407, 0.03017, 0.1686, 1.0)
n4.inputs[1].default_value = 1.0
n4.inputs[2].default_value = 1.0
n4.inputs[3].default_value = 1.45
n4.inputs[21].default_value = 1.2
n4.inputs[27].default_value = (0.0, 0.0, 0.0, 1.0)
n4.inputs[28].default_value = 1.0
_L.new(n4.outputs[0], n0.inputs[0])
_L.new(n1.outputs[0], n2.inputs[0])
_L.new(n2.outputs[0], n3.inputs[0])
_L.new(n3.outputs[0], n4.inputs[19])
n0.is_active_output = True
mat_clearcoattest1mat.use_nodes = True; mat_clearcoattest1mat.node_tree.nodes.clear()
_N = mat_clearcoattest1mat.node_tree.nodes; _L = mat_clearcoattest1mat.node_tree.links
n0 = _N.new('ShaderNodeOutputMaterial'); n0.name = 'Material Output'; n0.location = (300, 300)
n1 = _N.new('ShaderNodeUVMap'); n1.name = 'UV Map'; n1.location = (-858, 88)
n1.uv_map = 'UVMap1'
n2 = _N.new('ShaderNodeMapping'); n2.name = 'Mapping'; n2.location = (-648, 144)
n2.width = 168
n2.inputs[1].default_value = (1.055, 0.715, 0.0)
n2.inputs[2].default_value = (0.0, 0.0, 1.571)
n2.inputs[3].default_value = (0.35, 0.35, 1.0)
n3 = _N.new('ShaderNodeTexImage'); n3.name = 'Image Texture'; n3.location = (-384, 87)
n3.image = img_testmap_png
n4 = _N.new('ShaderNodeBsdfPrincipled'); n4.name = 'Principled BSDF'; n4.location = (10, 300)
n4.distribution = 'GGX'
n4.subsurface_method = 'BURLEY'
n4.inputs[0].default_value = (0.00407, 0.03017, 0.1686, 1.0)
n4.inputs[1].default_value = 1.0
n4.inputs[2].default_value = 1.0
n4.inputs[3].default_value = 1.45
n4.inputs[21].default_value = 1.2
n4.inputs[27].default_value = (0.0, 0.0, 0.0, 1.0)
n4.inputs[28].default_value = 1.0
_L.new(n1.outputs[0], n2.inputs[0])
_L.new(n2.outputs[0], n3.inputs[0])
_L.new(n3.outputs[0], n4.inputs[19])
_L.new(n4.outputs[0], n0.inputs[0])
n0.is_active_output = True
mat_clearcoatsamplemat.use_nodes = True; mat_clearcoatsamplemat.node_tree.nodes.clear()
_N = mat_clearcoatsamplemat.node_tree.nodes; _L = mat_clearcoatsamplemat.node_tree.links
n0 = _N.new('ShaderNodeOutputMaterial'); n0.name = 'Material Output'; n0.location = (300, 300)
n1 = _N.new('ShaderNodeTexImage'); n1.name = 'Image Texture'; n1.location = (-384, 87)
n1.image = img_testmap_png
n2 = _N.new('ShaderNodeBsdfPrincipled'); n2.name = 'Principled BSDF'; n2.location = (10, 300)
n2.distribution = 'GGX'
n2.subsurface_method = 'BURLEY'
n2.inputs[0].default_value = (0.00407, 0.03017, 0.1686, 1.0)
n2.inputs[1].default_value = 1.0
n2.inputs[2].default_value = 1.0
n2.inputs[3].default_value = 1.45
n2.inputs[21].default_value = 1.2
n2.inputs[27].default_value = (0.0, 0.0, 0.0, 1.0)
n2.inputs[28].default_value = 1.0
n3 = _N.new('ShaderNodeUVMap'); n3.name = 'UV Map'; n3.location = (-636, -36)
n3.uv_map = 'UVMap'
_L.new(n1.outputs[0], n2.inputs[19])
_L.new(n2.outputs[0], n0.inputs[0])
_L.new(n3.outputs[0], n1.inputs[0])
n0.is_active_output = True
mat_clearcoatroughtest0mat.use_nodes = True; mat_clearcoatroughtest0mat.node_tree.nodes.clear()
_N = mat_clearcoatroughtest0mat.node_tree.nodes; _L = mat_clearcoatroughtest0mat.node_tree.links
n0 = _N.new('ShaderNodeOutputMaterial'); n0.name = 'Material Output'; n0.location = (300, 300)
n1 = _N.new('ShaderNodeUVMap'); n1.name = 'UV Map'; n1.location = (-858, 88)
n1.uv_map = 'UVMap'
n2 = _N.new('ShaderNodeMapping'); n2.name = 'Mapping'; n2.location = (-648, 144)
n2.width = 168
n2.inputs[1].default_value = (1.055, 0.715, 0.0)
n2.inputs[2].default_value = (0.0, 0.0, 1.571)
n2.inputs[3].default_value = (0.35, 0.35, 1.0)
n3 = _N.new('ShaderNodeTexImage'); n3.name = 'Image Texture'; n3.location = (-384, 87)
n3.image = img_testmap_png
n4 = _N.new('ShaderNodeBsdfPrincipled'); n4.name = 'Principled BSDF'; n4.location = (10, 300)
n4.distribution = 'GGX'
n4.subsurface_method = 'BURLEY'
n4.inputs[0].default_value = (0.00407, 0.03017, 0.1686, 1.0)
n4.inputs[1].default_value = 1.0
n4.inputs[2].default_value = 1.0
n4.inputs[3].default_value = 1.45
n4.inputs[19].default_value = 0.25
n4.inputs[27].default_value = (0.0, 0.0, 0.0, 1.0)
n4.inputs[28].default_value = 1.0
_L.new(n1.outputs[0], n2.inputs[0])
_L.new(n2.outputs[0], n3.inputs[0])
_L.new(n4.outputs[0], n0.inputs[0])
_L.new(n3.outputs[0], n4.inputs[20])
n0.is_active_output = True
mat_clearcoatroughtest1mat.use_nodes = True; mat_clearcoatroughtest1mat.node_tree.nodes.clear()
_N = mat_clearcoatroughtest1mat.node_tree.nodes; _L = mat_clearcoatroughtest1mat.node_tree.links
n0 = _N.new('ShaderNodeOutputMaterial'); n0.name = 'Material Output'; n0.location = (300, 300)
n1 = _N.new('ShaderNodeUVMap'); n1.name = 'UV Map'; n1.location = (-858, 88)
n1.uv_map = 'UVMap1'
n2 = _N.new('ShaderNodeMapping'); n2.name = 'Mapping'; n2.location = (-648, 144)
n2.width = 168
n2.inputs[1].default_value = (1.055, 0.715, 0.0)
n2.inputs[2].default_value = (0.0, 0.0, 1.571)
n2.inputs[3].default_value = (0.35, 0.35, 1.0)
n3 = _N.new('ShaderNodeTexImage'); n3.name = 'Image Texture'; n3.location = (-384, 87)
n3.image = img_testmap_png
n4 = _N.new('ShaderNodeBsdfPrincipled'); n4.name = 'Principled BSDF'; n4.location = (10, 300)
n4.distribution = 'GGX'
n4.subsurface_method = 'BURLEY'
n4.inputs[0].default_value = (0.00407, 0.03017, 0.1686, 1.0)
n4.inputs[1].default_value = 1.0
n4.inputs[2].default_value = 1.0
n4.inputs[3].default_value = 1.45
n4.inputs[19].default_value = 0.25
n4.inputs[27].default_value = (0.0, 0.0, 0.0, 1.0)
n4.inputs[28].default_value = 1.0
_L.new(n1.outputs[0], n2.inputs[0])
_L.new(n2.outputs[0], n3.inputs[0])
_L.new(n3.outputs[0], n4.inputs[20])
_L.new(n4.outputs[0], n0.inputs[0])
n0.is_active_output = True
mat_clearcoatroughsamplemat.use_nodes = True; mat_clearcoatroughsamplemat.node_tree.nodes.clear()
_N = mat_clearcoatroughsamplemat.node_tree.nodes; _L = mat_clearcoatroughsamplemat.node_tree.links
n0 = _N.new('ShaderNodeOutputMaterial'); n0.name = 'Material Output'; n0.location = (300, 300)
n1 = _N.new('ShaderNodeTexImage'); n1.name = 'Image Texture'; n1.location = (-384, 87)
n1.image = img_testmap_png
n2 = _N.new('ShaderNodeBsdfPrincipled'); n2.name = 'Principled BSDF'; n2.location = (10, 300)
n2.distribution = 'GGX'
n2.subsurface_method = 'BURLEY'
n2.inputs[0].default_value = (0.00407, 0.03017, 0.1686, 1.0)
n2.inputs[1].default_value = 1.0
n2.inputs[2].default_value = 1.0
n2.inputs[3].default_value = 1.45
n2.inputs[19].default_value = 0.25
n2.inputs[27].default_value = (0.0, 0.0, 0.0, 1.0)
n2.inputs[28].default_value = 1.0
n3 = _N.new('ShaderNodeUVMap'); n3.name = 'UV Map'; n3.location = (-636, -29)
n3.uv_map = 'UVMap'
_L.new(n1.outputs[0], n2.inputs[20])
_L.new(n2.outputs[0], n0.inputs[0])
_L.new(n3.outputs[0], n1.inputs[0])
n0.is_active_output = True
mat_clearcoatnormaltest0mat.use_nodes = True; mat_clearcoatnormaltest0mat.node_tree.nodes.clear()
_N = mat_clearcoatnormaltest0mat.node_tree.nodes; _L = mat_clearcoatnormaltest0mat.node_tree.links
n0 = _N.new('ShaderNodeOutputMaterial'); n0.name = 'Material Output'; n0.location = (300, 300)
n1 = _N.new('ShaderNodeUVMap'); n1.name = 'UV Map'; n1.location = (-1026, 67)
n1.uv_map = 'UVMap'
n2 = _N.new('ShaderNodeMapping'); n2.name = 'Mapping'; n2.location = (-816, 123)
n2.width = 168
n2.inputs[1].default_value = (1.055, 0.715, 0.0)
n2.inputs[2].default_value = (0.0, 0.0, 1.571)
n2.inputs[3].default_value = (0.35, 0.35, 1.0)
n3 = _N.new('ShaderNodeTexImage'); n3.name = 'Image Texture'; n3.location = (-551, 66)
n3.image = img_testmap_normal_png
n4 = _N.new('ShaderNodeNormalMap'); n4.name = 'Normal Map'; n4.location = (-221, -73)
n5 = _N.new('ShaderNodeBsdfPrincipled'); n5.name = 'Principled BSDF'; n5.location = (10, 300)
n5.distribution = 'GGX'
n5.subsurface_method = 'BURLEY'
n5.inputs[0].default_value = (0.00407, 0.03017, 0.1686, 1.0)
n5.inputs[1].default_value = 1.0
n5.inputs[2].default_value = 1.0
n5.inputs[3].default_value = 1.45
n5.inputs[19].default_value = 0.25
n5.inputs[27].default_value = (0.0, 0.0, 0.0, 1.0)
n5.inputs[28].default_value = 1.0
_L.new(n1.outputs[0], n2.inputs[0])
_L.new(n2.outputs[0], n3.inputs[0])
_L.new(n5.outputs[0], n0.inputs[0])
_L.new(n3.outputs[0], n4.inputs[1])
_L.new(n4.outputs[0], n5.inputs[23])
n0.is_active_output = True
mat_clearcoatnormaltest1mat.use_nodes = True; mat_clearcoatnormaltest1mat.node_tree.nodes.clear()
_N = mat_clearcoatnormaltest1mat.node_tree.nodes; _L = mat_clearcoatnormaltest1mat.node_tree.links
n0 = _N.new('ShaderNodeOutputMaterial'); n0.name = 'Material Output'; n0.location = (300, 300)
n1 = _N.new('ShaderNodeUVMap'); n1.name = 'UV Map'; n1.location = (-1026, 67)
n1.uv_map = 'UVMap1'
n2 = _N.new('ShaderNodeMapping'); n2.name = 'Mapping'; n2.location = (-816, 123)
n2.width = 168
n2.inputs[1].default_value = (1.055, 0.715, 0.0)
n2.inputs[2].default_value = (0.0, 0.0, 1.571)
n2.inputs[3].default_value = (0.35, 0.35, 1.0)
n3 = _N.new('ShaderNodeTexImage'); n3.name = 'Image Texture'; n3.location = (-551, 66)
n3.image = img_testmap_normal_png
n4 = _N.new('ShaderNodeNormalMap'); n4.name = 'Normal Map'; n4.location = (-221, -73)
n5 = _N.new('ShaderNodeBsdfPrincipled'); n5.name = 'Principled BSDF'; n5.location = (10, 300)
n5.distribution = 'GGX'
n5.subsurface_method = 'BURLEY'
n5.inputs[0].default_value = (0.00407, 0.03017, 0.1686, 1.0)
n5.inputs[1].default_value = 1.0
n5.inputs[2].default_value = 1.0
n5.inputs[3].default_value = 1.45
n5.inputs[19].default_value = 0.25
n5.inputs[27].default_value = (0.0, 0.0, 0.0, 1.0)
n5.inputs[28].default_value = 1.0
_L.new(n1.outputs[0], n2.inputs[0])
_L.new(n2.outputs[0], n3.inputs[0])
_L.new(n3.outputs[0], n4.inputs[1])
_L.new(n4.outputs[0], n5.inputs[23])
_L.new(n5.outputs[0], n0.inputs[0])
n0.is_active_output = True
mat_clearcoatnormalsamplemat.use_nodes = True; mat_clearcoatnormalsamplemat.node_tree.nodes.clear()
_N = mat_clearcoatnormalsamplemat.node_tree.nodes; _L = mat_clearcoatnormalsamplemat.node_tree.links
n0 = _N.new('ShaderNodeOutputMaterial'); n0.name = 'Material Output'; n0.location = (300, 300)
n1 = _N.new('ShaderNodeTexImage'); n1.name = 'Image Texture'; n1.location = (-551, 66)
n1.image = img_testmap_normal_png
n2 = _N.new('ShaderNodeNormalMap'); n2.name = 'Normal Map'; n2.location = (-221, -73)
n3 = _N.new('ShaderNodeBsdfPrincipled'); n3.name = 'Principled BSDF'; n3.location = (10, 300)
n3.distribution = 'GGX'
n3.subsurface_method = 'BURLEY'
n3.inputs[0].default_value = (0.00407, 0.03017, 0.1686, 1.0)
n3.inputs[1].default_value = 1.0
n3.inputs[2].default_value = 1.0
n3.inputs[3].default_value = 1.45
n3.inputs[19].default_value = 0.25
n3.inputs[27].default_value = (0.0, 0.0, 0.0, 1.0)
n3.inputs[28].default_value = 1.0
n4 = _N.new('ShaderNodeUVMap'); n4.name = 'UV Map'; n4.location = (-805, -79)
n4.uv_map = 'UVMap'
_L.new(n1.outputs[0], n2.inputs[1])
_L.new(n2.outputs[0], n3.inputs[23])
_L.new(n3.outputs[0], n0.inputs[0])
_L.new(n4.outputs[0], n1.inputs[0])
n0.is_active_output = True

# ---- world
world_world = bpy.data.worlds.new('World'); scene.world = world_world
world_world.use_nodes = True; world_world.node_tree.nodes.clear()
_N = world_world.node_tree.nodes; _L = world_world.node_tree.links
n0 = _N.new('ShaderNodeOutputWorld'); n0.name = 'World Output'; n0.location = (300, 300)
n1 = _N.new('ShaderNodeBackground'); n1.name = 'Background'; n1.location = (10, 300)
n1.inputs[0].default_value = (0.05088, 0.05088, 0.05088, 1.0)
_L.new(n1.outputs[0], n0.inputs[0])
n0.is_active_output = True
world_world.color = (0.05088, 0.05088, 0.05088)
world_world.use_sun_shadow = False
world_world.sun_shadow_jitter_overblur = 0.0

# ---- cameras
cam_camera = bpy.data.cameras.new('Camera')
cam_camera.clip_end = 100.0
cam_camera.ortho_scale = 7.314

# ---- lights
light_light = bpy.data.lights.new('Light', 'POINT')
light_light.transmission_factor = 0.0
light_light.energy = 1000.0
light_light.shadow_soft_size = 0.1
light_light.shadow_maximum_resolution = 0.006
light_light.use_absolute_resolution = True

# ---- meshes
me_basecoloruv0 = bpy.data.meshes.new('BaseColorUV0')
me_basecoloruv0.from_pydata([(0.1, 0.0, 0.1), (0.1, 0.0, -0.1), (-0.1, 0.0, 0.1), (-0.1, 0.0, -0.1)], [], [(1, 0, 2, 3)])
_uv = me_basecoloruv0.uv_layers.new(name='UVMap')
_uv.uv.foreach_set('vector', [0.8116, 0.1884, 0.8116, 0.8116, 0.1884, 0.8116, 0.1884, 0.1884])
_uv.active_render = True
_uv = me_basecoloruv0.uv_layers.new(name='UVMap1')
_uv.uv.foreach_set('vector', [0.609, 0.4115, 0.609, 0.4264, 0.5941, 0.4264, 0.5941, 0.4115])
me_basecoloruv0.materials.append(mat_basecolortest0mat)
me_basecoloruv0.use_remesh_preserve_volume = False
me_basecoloruv0.use_remesh_preserve_attributes = False
me_basecoloruv0.use_mirror_vertex_groups = False
me_basecoloruv0.update()
me_basecoloruv1 = bpy.data.meshes.new('BaseColorUV1')
me_basecoloruv1.from_pydata([(0.1, 0.0, 0.1), (0.1, 0.0, -0.1), (-0.1, 0.0, 0.1), (-0.1, 0.0, -0.1)], [], [(1, 0, 2, 3)])
_uv = me_basecoloruv1.uv_layers.new(name='UVMap')
_uv.uv.foreach_set('vector', [0.4223, 0.5572, 0.4223, 0.5756, 0.4039, 0.5756, 0.4039, 0.5572])
_uv.active_render = True
_uv = me_basecoloruv1.uv_layers.new(name='UVMap1')
_uv.uv.foreach_set('vector', [0.8116, 0.1884, 0.8116, 0.8116, 0.1884, 0.8116, 0.1884, 0.1884])
me_basecoloruv1.materials.append(mat_basecolortest1mat)
me_basecoloruv1.use_remesh_preserve_volume = False
me_basecoloruv1.use_remesh_preserve_attributes = False
me_basecoloruv1.use_mirror_vertex_groups = False
me_basecoloruv1.update()
me_basecolorsample = bpy.data.meshes.new('BaseColorSample')
me_basecolorsample.from_pydata([(0.1, 0.0, 0.1), (0.1, 0.0, -0.1), (-0.1, 0.0, 0.1), (-0.1, 0.0, -0.1)], [], [(1, 0, 2, 3)])
_uv = me_basecolorsample.uv_layers.new(name='UVMap')
_uv.uv.foreach_set('vector', [0.9891, 0.9931, 0.7709, 0.9931, 0.7709, 0.7749, 0.9891, 0.7749])
me_basecolorsample.materials.append(mat_basecolorsamplemat)
me_basecolorsample.use_remesh_preserve_volume = False
me_basecolorsample.use_remesh_preserve_attributes = False
me_basecolorsample.use_mirror_vertex_groups = False
me_basecolorsample.update()
me_backgroundmesh = bpy.data.meshes.new('BackgroundMesh')
me_backgroundmesh.from_pydata([(-1.0, 0.0, -1.4), (1.0, 0.0, -1.4), (-1.0, 0.0, 1.0), (1.0, 0.0, 1.0)], [], [(0, 1, 3, 2)])
me_backgroundmesh.materials.append(mat_backgroundmat)
me_backgroundmesh.use_remesh_fix_poles = True
me_backgroundmesh.use_remesh_preserve_attributes = False
me_backgroundmesh.use_mirror_vertex_groups = False
me_backgroundmesh.update()
me_labelmesh = bpy.data.meshes.new('LabelMesh')
me_labelmesh.from_pydata([(-0.04936, 0.0, 0.4255), (-0.003181, 0.0, 0.9984), (-0.003181, 0.0, 0.8866), (-1.0, 0.0, 0.4255), (-1.0, 0.0, -1.318), (-0.04936, 0.0, 0.5561), (-1.0, 0.0, 0.5561), (0.2047, 0.0, 0.9984), (0.2047, 0.0, 0.8866), (0.2496, 0.0, 0.8866), (0.2496, 0.0, 0.9984), (0.4574, 0.0, 0.8866), (0.4574, 0.0, 0.9984), (0.5021, 0.0, 0.8866), (0.5021, 0.0, 0.9984), (0.8164, 0.0, 0.8866), (0.8164, 0.0, 0.9984), (-0.04936, 0.0, -1.318), (-0.04936, 0.0, -0.1962), (-1.0, 0.0, -0.1962), (-0.04936, 0.0, -0.3155), (-1.0, 0.0, -0.3155), (-1.0, 0.0, -0.6874), (-0.04936, 0.0, -0.6874), (-1.0, 0.0, -0.81), (-0.04936, 0.0, -0.81), (-1.0, 0.0, -1.188), (-0.04936, 0.0, -1.188), (-0.04936, 0.0, 0.8069), (-0.04936, 0.0, 0.6826), (-1.0, 0.0, 0.8069), (-1.0, 0.0, 0.6826), (-1.0, 0.0, -0.9254), (-0.04936, 0.0, -0.9254), (-1.0, 0.0, -1.055), (-0.04936, 0.0, -1.055), (-0.04936, 0.0, -0.4451), (-1.0, 0.0, -0.4451), (-1.0, 0.0, -0.5695), (-0.04936, 0.0, -0.5695), (-0.04936, 0.0, 0.06713), (-1.0, 0.0, 0.06713), (-0.04936, 0.0, -0.06965), (-1.0, 0.0, -0.06965), (-0.04936, 0.0, 0.1794), (-0.04936, 0.0, 0.3084), (-1.0, 0.0, 0.3084), (-1.0, 0.0, 0.1794)], [], [(21, 20, 18, 19), (2, 8, 7, 1), (47, 44, 45, 46), (3, 0, 5, 6), (9, 11, 12, 10), (13, 15, 16, 14), (43, 42, 40, 41), (38, 39, 36, 37), (24, 25, 23, 22), (4, 17, 27, 26), (31, 29, 28, 30), (34, 35, 33, 32)])
_uv = me_labelmesh.uv_layers.new(name='UVMap')
_uv.uv.foreach_set('vector', [0.0, 0.5281, 0.4753, 0.5281, 0.4753, 0.5877, 0.0, 0.5877, 0.2278, 0.9087, 0.3504, 0.9087, 0.3504, 0.9745, 0.2278, 0.9745, 0.0, 0.6561, 0.4753, 0.6561, 0.4753, 0.7206, 0.0, 0.7206, 0.0, 0.7206, 0.4753, 0.7206, 0.4753, 0.786, 0.0, 0.786, 0.3862, 0.9087, 0.5086, 0.9087, 0.5086, 0.9745, 0.3862, 0.9745, 0.5452, 0.9087, 0.7305, 0.9087, 0.7305, 0.9745, 0.5452, 0.9745, 0.0, 0.5877, 0.4753, 0.5877, 0.4753, 0.6561, 0.0, 0.6561, 0.0, 0.4659, 0.4753, 0.4659, 0.4753, 0.5281, 0.0, 0.5281, 0.0, 0.269, 0.4753, 0.269, 0.4753, 0.3303, 0.0, 0.3303, 0.0, 0.1392, 0.4753, 0.1392, 0.4753, 0.2041, 0.0, 0.2041, 0.0, 0.786, 0.4753, 0.786, 0.4753, 0.8481, 0.0, 0.8481, 0.0, 0.2041, 0.4753, 0.2041, 0.4753, 0.269, 0.0, 0.269])
me_labelmesh.materials.append(mat_labelmat)
me_labelmesh.use_remesh_fix_poles = True
me_labelmesh.use_remesh_preserve_attributes = False
me_labelmesh.use_mirror_vertex_groups = False
me_labelmesh.update()
me_emissionuv0 = bpy.data.meshes.new('EmissionUV0')
me_emissionuv0.from_pydata([(0.1, 0.0, 0.1), (0.1, 0.0, -0.1), (-0.1, 0.0, 0.1), (-0.1, 0.0, -0.1)], [], [(1, 0, 2, 3)])
_uv = me_emissionuv0.uv_layers.new(name='UVMap')
_uv.uv.foreach_set('vector', [0.8116, 0.1884, 0.8116, 0.8116, 0.1884, 0.8116, 0.1884, 0.1884])
_uv.active_render = True
_uv = me_emissionuv0.uv_layers.new(name='UVMap1')
_uv.uv.foreach_set('vector', [0.609, 0.4115, 0.609, 0.4264, 0.5941, 0.4264, 0.5941, 0.4115])
me_emissionuv0.materials.append(mat_emissiontest0mat)
me_emissionuv0.use_remesh_preserve_volume = False
me_emissionuv0.use_remesh_preserve_attributes = False
me_emissionuv0.use_mirror_vertex_groups = False
me_emissionuv0.update()
me_emissionuv1 = bpy.data.meshes.new('EmissionUV1')
me_emissionuv1.from_pydata([(0.1, 0.0, 0.1), (0.1, 0.0, -0.1), (-0.1, 0.0, 0.1), (-0.1, 0.0, -0.1)], [], [(1, 0, 2, 3)])
_uv = me_emissionuv1.uv_layers.new(name='UVMap')
_uv.uv.foreach_set('vector', [0.4223, 0.5572, 0.4223, 0.5756, 0.4039, 0.5756, 0.4039, 0.5572])
_uv.active_render = True
_uv = me_emissionuv1.uv_layers.new(name='UVMap1')
_uv.uv.foreach_set('vector', [0.8116, 0.1884, 0.8116, 0.8116, 0.1884, 0.8116, 0.1884, 0.1884])
me_emissionuv1.materials.append(mat_emissiontest1mat)
me_emissionuv1.use_remesh_preserve_volume = False
me_emissionuv1.use_remesh_preserve_attributes = False
me_emissionuv1.use_mirror_vertex_groups = False
me_emissionuv1.update()
me_emissionsample = bpy.data.meshes.new('EmissionSample')
me_emissionsample.from_pydata([(0.1, 0.0, 0.1), (0.1, 0.0, -0.1), (-0.1, 0.0, 0.1), (-0.1, 0.0, -0.1)], [], [(1, 0, 2, 3)])
_uv = me_emissionsample.uv_layers.new(name='UVMap')
_uv.uv.foreach_set('vector', [0.9891, 0.9931, 0.7709, 0.9931, 0.7709, 0.7749, 0.9891, 0.7749])
me_emissionsample.materials.append(mat_emissionsamplemat)
me_emissionsample.use_remesh_preserve_volume = False
me_emissionsample.use_remesh_preserve_attributes = False
me_emissionsample.use_mirror_vertex_groups = False
me_emissionsample.update()
me_basecoloruv0_002 = bpy.data.meshes.new('BaseColorUV0.002')
me_basecoloruv0_002.from_pydata([(0.1, 0.0, 0.1), (0.1, 0.0, -0.1), (-0.1, 0.0, 0.1), (-0.1, 0.0, -0.1)], [], [(1, 0, 2, 3)])
_uv = me_basecoloruv0_002.uv_layers.new(name='UVMap')
_uv.uv.foreach_set('vector', [0.8116, 0.1884, 0.8116, 0.8116, 0.1884, 0.8116, 0.1884, 0.1884])
_uv.active_render = True
_uv = me_basecoloruv0_002.uv_layers.new(name='UVMap1')
_uv.uv.foreach_set('vector', [0.609, 0.4115, 0.609, 0.4264, 0.5941, 0.4264, 0.5941, 0.4115])
me_basecoloruv0_002.materials.append(mat_normaltest0mat)
me_basecoloruv0_002.use_remesh_preserve_volume = False
me_basecoloruv0_002.use_remesh_preserve_attributes = False
me_basecoloruv0_002.use_mirror_vertex_groups = False
me_basecoloruv0_002.update()
me_basecoloruv1_002 = bpy.data.meshes.new('BaseColorUV1.002')
me_basecoloruv1_002.from_pydata([(0.1, 0.0, 0.1), (0.1, 0.0, -0.1), (-0.1, 0.0, 0.1), (-0.1, 0.0, -0.1)], [], [(1, 0, 2, 3)])
_uv = me_basecoloruv1_002.uv_layers.new(name='UVMap')
_uv.uv.foreach_set('vector', [0.4223, 0.5572, 0.4223, 0.5756, 0.4039, 0.5756, 0.4039, 0.5572])
_uv.active_render = True
_uv = me_basecoloruv1_002.uv_layers.new(name='UVMap1')
_uv.uv.foreach_set('vector', [0.8116, 0.1884, 0.8116, 0.8116, 0.1884, 0.8116, 0.1884, 0.1884])
me_basecoloruv1_002.materials.append(mat_normaltest1mat)
me_basecoloruv1_002.use_remesh_preserve_volume = False
me_basecoloruv1_002.use_remesh_preserve_attributes = False
me_basecoloruv1_002.use_mirror_vertex_groups = False
me_basecoloruv1_002.update()
me_basecolorsample_002 = bpy.data.meshes.new('BaseColorSample.002')
me_basecolorsample_002.from_pydata([(0.1, 0.0, 0.1), (0.1, 0.0, -0.1), (-0.1, 0.0, 0.1), (-0.1, 0.0, -0.1)], [], [(1, 0, 2, 3)])
_uv = me_basecolorsample_002.uv_layers.new(name='UVMap')
_uv.uv.foreach_set('vector', [0.9891, 0.9931, 0.7709, 0.9931, 0.7709, 0.7749, 0.9891, 0.7749])
me_basecolorsample_002.materials.append(mat_normalsamplemat)
me_basecolorsample_002.use_remesh_preserve_volume = False
me_basecolorsample_002.use_remesh_preserve_attributes = False
me_basecolorsample_002.use_mirror_vertex_groups = False
me_basecolorsample_002.update()
me_basecoloruv0_003 = bpy.data.meshes.new('BaseColorUV0.003')
me_basecoloruv0_003.from_pydata([(0.1, 0.0, 0.1), (0.1, 0.0, -0.1), (-0.1, 0.0, 0.1), (-0.1, 0.0, -0.1)], [], [(1, 0, 2, 3)])
_uv = me_basecoloruv0_003.uv_layers.new(name='UVMap')
_uv.uv.foreach_set('vector', [0.8116, 0.1884, 0.8116, 0.8116, 0.1884, 0.8116, 0.1884, 0.1884])
_uv.active_render = True
_uv = me_basecoloruv0_003.uv_layers.new(name='UVMap1')
_uv.uv.foreach_set('vector', [0.609, 0.4115, 0.609, 0.4264, 0.5941, 0.4264, 0.5941, 0.4115])
me_basecoloruv0_003.materials.append(mat_metalroughtest0mat)
me_basecoloruv0_003.use_remesh_preserve_volume = False
me_basecoloruv0_003.use_remesh_preserve_attributes = False
me_basecoloruv0_003.use_mirror_vertex_groups = False
me_basecoloruv0_003.update()
me_basecoloruv1_003 = bpy.data.meshes.new('BaseColorUV1.003')
me_basecoloruv1_003.from_pydata([(0.1, 0.0, 0.1), (0.1, 0.0, -0.1), (-0.1, 0.0, 0.1), (-0.1, 0.0, -0.1)], [], [(1, 0, 2, 3)])
_uv = me_basecoloruv1_003.uv_layers.new(name='UVMap')
_uv.uv.foreach_set('vector', [0.4223, 0.5572, 0.4223, 0.5756, 0.4039, 0.5756, 0.4039, 0.5572])
_uv.active_render = True
_uv = me_basecoloruv1_003.uv_layers.new(name='UVMap1')
_uv.uv.foreach_set('vector', [0.8116, 0.1884, 0.8116, 0.8116, 0.1884, 0.8116, 0.1884, 0.1884])
me_basecoloruv1_003.materials.append(mat_metalroughtest1mat)
me_basecoloruv1_003.use_remesh_preserve_volume = False
me_basecoloruv1_003.use_remesh_preserve_attributes = False
me_basecoloruv1_003.use_mirror_vertex_groups = False
me_basecoloruv1_003.update()
me_basecolorsample_003 = bpy.data.meshes.new('BaseColorSample.003')
me_basecolorsample_003.from_pydata([(0.1, 0.0, 0.1), (0.1, 0.0, -0.1), (-0.1, 0.0, 0.1), (-0.1, 0.0, -0.1)], [], [(1, 0, 2, 3)])
_uv = me_basecolorsample_003.uv_layers.new(name='UVMap')
_uv.uv.foreach_set('vector', [0.9891, 0.9931, 0.7709, 0.9931, 0.7709, 0.7749, 0.9891, 0.7749])
me_basecolorsample_003.materials.append(mat_metalroughsamplemat)
me_basecolorsample_003.use_remesh_preserve_volume = False
me_basecolorsample_003.use_remesh_preserve_attributes = False
me_basecolorsample_003.use_mirror_vertex_groups = False
me_basecolorsample_003.update()
me_basecoloruv0_004 = bpy.data.meshes.new('BaseColorUV0.004')
me_basecoloruv0_004.from_pydata([(0.1, 0.0, 0.1), (0.1, 0.0, -0.1), (-0.1, 0.0, 0.1), (-0.1, 0.0, -0.1)], [], [(1, 0, 2, 3)])
_uv = me_basecoloruv0_004.uv_layers.new(name='UVMap')
_uv.uv.foreach_set('vector', [0.8116, 0.1884, 0.8116, 0.8116, 0.1884, 0.8116, 0.1884, 0.1884])
_uv.active_render = True
_uv = me_basecoloruv0_004.uv_layers.new(name='UVMap1')
_uv.uv.foreach_set('vector', [0.609, 0.4115, 0.609, 0.4264, 0.5941, 0.4264, 0.5941, 0.4115])
me_basecoloruv0_004.materials.append(mat_occlusiontest0mat)
me_basecoloruv0_004.use_remesh_preserve_volume = False
me_basecoloruv0_004.use_remesh_preserve_attributes = False
me_basecoloruv0_004.use_mirror_vertex_groups = False
me_basecoloruv0_004.update()
me_basecoloruv1_004 = bpy.data.meshes.new('BaseColorUV1.004')
me_basecoloruv1_004.from_pydata([(0.1, 0.0, 0.1), (0.1, 0.0, -0.1), (-0.1, 0.0, 0.1), (-0.1, 0.0, -0.1)], [], [(1, 0, 2, 3)])
_uv = me_basecoloruv1_004.uv_layers.new(name='UVMap')
_uv.uv.foreach_set('vector', [0.4223, 0.5572, 0.4223, 0.5756, 0.4039, 0.5756, 0.4039, 0.5572])
_uv.active_render = True
_uv = me_basecoloruv1_004.uv_layers.new(name='UVMap1')
_uv.uv.foreach_set('vector', [0.8116, 0.1884, 0.8116, 0.8116, 0.1884, 0.8116, 0.1884, 0.1884])
me_basecoloruv1_004.materials.append(mat_occlusiontest1mat)
me_basecoloruv1_004.use_remesh_preserve_volume = False
me_basecoloruv1_004.use_remesh_preserve_attributes = False
me_basecoloruv1_004.use_mirror_vertex_groups = False
me_basecoloruv1_004.update()
me_basecolorsample_004 = bpy.data.meshes.new('BaseColorSample.004')
me_basecolorsample_004.from_pydata([(0.1, 0.0, 0.1), (0.1, 0.0, -0.1), (-0.1, 0.0, 0.1), (-0.1, 0.0, -0.1)], [], [(1, 0, 2, 3)])
_uv = me_basecolorsample_004.uv_layers.new(name='UVMap')
_uv.uv.foreach_set('vector', [0.9891, 0.9931, 0.7709, 0.9931, 0.7709, 0.7749, 0.9891, 0.7749])
me_basecolorsample_004.materials.append(mat_occlusionsamplemat)
me_basecolorsample_004.use_remesh_preserve_volume = False
me_basecolorsample_004.use_remesh_preserve_attributes = False
me_basecolorsample_004.use_mirror_vertex_groups = False
me_basecolorsample_004.update()
me_basecoloruv0_005 = bpy.data.meshes.new('BaseColorUV0.005')
me_basecoloruv0_005.from_pydata([(0.1, 0.0, 0.1), (0.1, 0.0, -0.1), (-0.1, 0.0, 0.1), (-0.1, 0.0, -0.1)], [], [(1, 0, 2, 3)])
_uv = me_basecoloruv0_005.uv_layers.new(name='UVMap')
_uv.uv.foreach_set('vector', [0.8116, 0.1884, 0.8116, 0.8116, 0.1884, 0.8116, 0.1884, 0.1884])
_uv.active_render = True
_uv = me_basecoloruv0_005.uv_layers.new(name='UVMap1')
_uv.uv.foreach_set('vector', [0.609, 0.4115, 0.609, 0.4264, 0.5941, 0.4264, 0.5941, 0.4115])
me_basecoloruv0_005.materials.append(mat_unlittest0mat)
me_basecoloruv0_005.use_remesh_preserve_volume = False
me_basecoloruv0_005.use_remesh_preserve_attributes = False
me_basecoloruv0_005.use_mirror_vertex_groups = False
me_basecoloruv0_005.update()
me_basecoloruv1_005 = bpy.data.meshes.new('BaseColorUV1.005')
me_basecoloruv1_005.from_pydata([(0.1, 0.0, 0.1), (0.1, 0.0, -0.1), (-0.1, 0.0, 0.1), (-0.1, 0.0, -0.1)], [], [(1, 0, 2, 3)])
_uv = me_basecoloruv1_005.uv_layers.new(name='UVMap')
_uv.uv.foreach_set('vector', [0.4223, 0.5572, 0.4223, 0.5756, 0.4039, 0.5756, 0.4039, 0.5572])
_uv.active_render = True
_uv = me_basecoloruv1_005.uv_layers.new(name='UVMap1')
_uv.uv.foreach_set('vector', [0.8116, 0.1884, 0.8116, 0.8116, 0.1884, 0.8116, 0.1884, 0.1884])
me_basecoloruv1_005.materials.append(mat_unlittest1mat)
me_basecoloruv1_005.use_remesh_preserve_volume = False
me_basecoloruv1_005.use_remesh_preserve_attributes = False
me_basecoloruv1_005.use_mirror_vertex_groups = False
me_basecoloruv1_005.update()
me_basecolorsample_005 = bpy.data.meshes.new('BaseColorSample.005')
me_basecolorsample_005.from_pydata([(0.1, 0.0, 0.1), (0.1, 0.0, -0.1), (-0.1, 0.0, 0.1), (-0.1, 0.0, -0.1)], [], [(1, 0, 2, 3)])
_uv = me_basecolorsample_005.uv_layers.new(name='UVMap')
_uv.uv.foreach_set('vector', [0.9891, 0.9931, 0.7709, 0.9931, 0.7709, 0.7749, 0.9891, 0.7749])
me_basecolorsample_005.materials.append(mat_unlitsamplemat)
me_basecolorsample_005.use_remesh_preserve_volume = False
me_basecolorsample_005.use_remesh_preserve_attributes = False
me_basecolorsample_005.use_mirror_vertex_groups = False
me_basecolorsample_005.update()
me_basecoloruv0_006 = bpy.data.meshes.new('BaseColorUV0.006')
me_basecoloruv0_006.from_pydata([(0.1, 0.0, 0.1), (0.1, 0.0, -0.1), (-0.1, 0.0, 0.1), (-0.1, 0.0, -0.1)], [], [(1, 0, 2, 3)])
_uv = me_basecoloruv0_006.uv_layers.new(name='UVMap')
_uv.uv.foreach_set('vector', [0.8116, 0.1884, 0.8116, 0.8116, 0.1884, 0.8116, 0.1884, 0.1884])
_uv.active_render = True
_uv = me_basecoloruv0_006.uv_layers.new(name='UVMap1')
_uv.uv.foreach_set('vector', [0.609, 0.4115, 0.609, 0.4264, 0.5941, 0.4264, 0.5941, 0.4115])
me_basecoloruv0_006.materials.append(mat_clearcoattest0mat)
me_basecoloruv0_006.use_remesh_preserve_volume = False
me_basecoloruv0_006.use_remesh_preserve_attributes = False
me_basecoloruv0_006.use_mirror_vertex_groups = False
me_basecoloruv0_006.update()
me_basecoloruv1_006 = bpy.data.meshes.new('BaseColorUV1.006')
me_basecoloruv1_006.from_pydata([(0.1, 0.0, 0.1), (0.1, 0.0, -0.1), (-0.1, 0.0, 0.1), (-0.1, 0.0, -0.1)], [], [(1, 0, 2, 3)])
_uv = me_basecoloruv1_006.uv_layers.new(name='UVMap')
_uv.uv.foreach_set('vector', [0.4223, 0.5572, 0.4223, 0.5756, 0.4039, 0.5756, 0.4039, 0.5572])
_uv.active_render = True
_uv = me_basecoloruv1_006.uv_layers.new(name='UVMap1')
_uv.uv.foreach_set('vector', [0.8116, 0.1884, 0.8116, 0.8116, 0.1884, 0.8116, 0.1884, 0.1884])
me_basecoloruv1_006.materials.append(mat_clearcoattest1mat)
me_basecoloruv1_006.use_remesh_preserve_volume = False
me_basecoloruv1_006.use_remesh_preserve_attributes = False
me_basecoloruv1_006.use_mirror_vertex_groups = False
me_basecoloruv1_006.update()
me_basecolorsample_006 = bpy.data.meshes.new('BaseColorSample.006')
me_basecolorsample_006.from_pydata([(0.1, 0.0, 0.1), (0.1, 0.0, -0.1), (-0.1, 0.0, 0.1), (-0.1, 0.0, -0.1)], [], [(1, 0, 2, 3)])
_uv = me_basecolorsample_006.uv_layers.new(name='UVMap')
_uv.uv.foreach_set('vector', [0.9891, 0.9931, 0.7709, 0.9931, 0.7709, 0.7749, 0.9891, 0.7749])
me_basecolorsample_006.materials.append(mat_clearcoatsamplemat)
me_basecolorsample_006.use_remesh_preserve_volume = False
me_basecolorsample_006.use_remesh_preserve_attributes = False
me_basecolorsample_006.use_mirror_vertex_groups = False
me_basecolorsample_006.update()
me_basecoloruv0_007 = bpy.data.meshes.new('BaseColorUV0.007')
me_basecoloruv0_007.from_pydata([(0.1, 0.0, 0.1), (0.1, 0.0, -0.1), (-0.1, 0.0, 0.1), (-0.1, 0.0, -0.1)], [], [(1, 0, 2, 3)])
_uv = me_basecoloruv0_007.uv_layers.new(name='UVMap')
_uv.uv.foreach_set('vector', [0.8116, 0.1884, 0.8116, 0.8116, 0.1884, 0.8116, 0.1884, 0.1884])
_uv.active_render = True
_uv = me_basecoloruv0_007.uv_layers.new(name='UVMap1')
_uv.uv.foreach_set('vector', [0.609, 0.4115, 0.609, 0.4264, 0.5941, 0.4264, 0.5941, 0.4115])
me_basecoloruv0_007.materials.append(mat_clearcoatroughtest0mat)
me_basecoloruv0_007.use_remesh_preserve_volume = False
me_basecoloruv0_007.use_remesh_preserve_attributes = False
me_basecoloruv0_007.use_mirror_vertex_groups = False
me_basecoloruv0_007.update()
me_basecoloruv1_007 = bpy.data.meshes.new('BaseColorUV1.007')
me_basecoloruv1_007.from_pydata([(0.1, 0.0, 0.1), (0.1, 0.0, -0.1), (-0.1, 0.0, 0.1), (-0.1, 0.0, -0.1)], [], [(1, 0, 2, 3)])
_uv = me_basecoloruv1_007.uv_layers.new(name='UVMap')
_uv.uv.foreach_set('vector', [0.4223, 0.5572, 0.4223, 0.5756, 0.4039, 0.5756, 0.4039, 0.5572])
_uv.active_render = True
_uv = me_basecoloruv1_007.uv_layers.new(name='UVMap1')
_uv.uv.foreach_set('vector', [0.8116, 0.1884, 0.8116, 0.8116, 0.1884, 0.8116, 0.1884, 0.1884])
me_basecoloruv1_007.materials.append(mat_clearcoatroughtest1mat)
me_basecoloruv1_007.use_remesh_preserve_volume = False
me_basecoloruv1_007.use_remesh_preserve_attributes = False
me_basecoloruv1_007.use_mirror_vertex_groups = False
me_basecoloruv1_007.update()
me_basecolorsample_007 = bpy.data.meshes.new('BaseColorSample.007')
me_basecolorsample_007.from_pydata([(0.1, 0.0, 0.1), (0.1, 0.0, -0.1), (-0.1, 0.0, 0.1), (-0.1, 0.0, -0.1)], [], [(1, 0, 2, 3)])
_uv = me_basecolorsample_007.uv_layers.new(name='UVMap')
_uv.uv.foreach_set('vector', [0.9891, 0.9931, 0.7709, 0.9931, 0.7709, 0.7749, 0.9891, 0.7749])
me_basecolorsample_007.materials.append(mat_clearcoatroughsamplemat)
me_basecolorsample_007.use_remesh_preserve_volume = False
me_basecolorsample_007.use_remesh_preserve_attributes = False
me_basecolorsample_007.use_mirror_vertex_groups = False
me_basecolorsample_007.update()
me_basecoloruv0_008 = bpy.data.meshes.new('BaseColorUV0.008')
me_basecoloruv0_008.from_pydata([(0.1, 0.0, 0.1), (0.1, 0.0, -0.1), (-0.1, 0.0, 0.1), (-0.1, 0.0, -0.1)], [], [(1, 0, 2, 3)])
_uv = me_basecoloruv0_008.uv_layers.new(name='UVMap')
_uv.uv.foreach_set('vector', [0.8116, 0.1884, 0.8116, 0.8116, 0.1884, 0.8116, 0.1884, 0.1884])
_uv.active_render = True
_uv = me_basecoloruv0_008.uv_layers.new(name='UVMap1')
_uv.uv.foreach_set('vector', [0.609, 0.4115, 0.609, 0.4264, 0.5941, 0.4264, 0.5941, 0.4115])
me_basecoloruv0_008.materials.append(mat_clearcoatnormaltest0mat)
me_basecoloruv0_008.use_remesh_preserve_volume = False
me_basecoloruv0_008.use_remesh_preserve_attributes = False
me_basecoloruv0_008.use_mirror_vertex_groups = False
me_basecoloruv0_008.update()
me_basecoloruv1_008 = bpy.data.meshes.new('BaseColorUV1.008')
me_basecoloruv1_008.from_pydata([(0.1, 0.0, 0.1), (0.1, 0.0, -0.1), (-0.1, 0.0, 0.1), (-0.1, 0.0, -0.1)], [], [(1, 0, 2, 3)])
_uv = me_basecoloruv1_008.uv_layers.new(name='UVMap')
_uv.uv.foreach_set('vector', [0.4223, 0.5572, 0.4223, 0.5756, 0.4039, 0.5756, 0.4039, 0.5572])
_uv.active_render = True
_uv = me_basecoloruv1_008.uv_layers.new(name='UVMap1')
_uv.uv.foreach_set('vector', [0.8116, 0.1884, 0.8116, 0.8116, 0.1884, 0.8116, 0.1884, 0.1884])
me_basecoloruv1_008.materials.append(mat_clearcoatnormaltest1mat)
me_basecoloruv1_008.use_remesh_preserve_volume = False
me_basecoloruv1_008.use_remesh_preserve_attributes = False
me_basecoloruv1_008.use_mirror_vertex_groups = False
me_basecoloruv1_008.update()
me_basecolorsample_008 = bpy.data.meshes.new('BaseColorSample.008')
me_basecolorsample_008.from_pydata([(0.1, 0.0, 0.1), (0.1, 0.0, -0.1), (-0.1, 0.0, 0.1), (-0.1, 0.0, -0.1)], [], [(1, 0, 2, 3)])
_uv = me_basecolorsample_008.uv_layers.new(name='UVMap')
_uv.uv.foreach_set('vector', [0.9891, 0.9931, 0.7709, 0.9931, 0.7709, 0.7749, 0.9891, 0.7749])
me_basecolorsample_008.materials.append(mat_clearcoatnormalsamplemat)
me_basecolorsample_008.use_remesh_preserve_volume = False
me_basecolorsample_008.use_remesh_preserve_attributes = False
me_basecolorsample_008.use_mirror_vertex_groups = False
me_basecolorsample_008.update()

# ---- objects
ob_basecoloruv0 = bpy.data.objects.new('BaseColorUV0', me_basecoloruv0)
ob_light = bpy.data.objects.new('Light', light_light)
ob_camera = bpy.data.objects.new('Camera', cam_camera)
ob_basecoloruv1 = bpy.data.objects.new('BaseColorUV1', me_basecoloruv1)
ob_basecolorsample = bpy.data.objects.new('BaseColorSample', me_basecolorsample)
ob_background = bpy.data.objects.new('Background', me_backgroundmesh)
ob_labels = bpy.data.objects.new('Labels', me_labelmesh)
ob_emissionuv0 = bpy.data.objects.new('EmissionUV0', me_emissionuv0)
ob_emissionuv1 = bpy.data.objects.new('EmissionUV1', me_emissionuv1)
ob_emissionsample = bpy.data.objects.new('EmissionSample', me_emissionsample)
ob_normaluv0 = bpy.data.objects.new('NormalUV0', me_basecoloruv0_002)
ob_normaluv1 = bpy.data.objects.new('NormalUV1', me_basecoloruv1_002)
ob_normalsample = bpy.data.objects.new('NormalSample', me_basecolorsample_002)
ob_metalroughuv0 = bpy.data.objects.new('MetalRoughUV0', me_basecoloruv0_003)
ob_metalroughuv1 = bpy.data.objects.new('MetalRoughUV1', me_basecoloruv1_003)
ob_metalroughsample = bpy.data.objects.new('MetalRoughSample', me_basecolorsample_003)
ob_occlusionuv0 = bpy.data.objects.new('OcclusionUV0', me_basecoloruv0_004)
ob_occlusionuv1 = bpy.data.objects.new('OcclusionUV1', me_basecoloruv1_004)
ob_occlusionsample = bpy.data.objects.new('OcclusionSample', me_basecolorsample_004)
ob_unlituv0 = bpy.data.objects.new('UnlitUV0', me_basecoloruv0_005)
ob_unlituv1 = bpy.data.objects.new('UnlitUV1', me_basecoloruv1_005)
ob_unlitsample = bpy.data.objects.new('UnlitSample', me_basecolorsample_005)
ob_clearcoatuv0 = bpy.data.objects.new('ClearcoatUV0', me_basecoloruv0_006)
ob_clearcoatuv1 = bpy.data.objects.new('ClearcoatUV1', me_basecoloruv1_006)
ob_clearcoatsample = bpy.data.objects.new('ClearcoatSample', me_basecolorsample_006)
ob_clearcoatroughuv0 = bpy.data.objects.new('ClearcoatRoughUV0', me_basecoloruv0_007)
ob_clearcoatroughuv1 = bpy.data.objects.new('ClearcoatRoughUV1', me_basecoloruv1_007)
ob_clearcoatroughsample = bpy.data.objects.new('ClearcoatRoughSample', me_basecolorsample_007)
ob_clearcoatnormaluv0 = bpy.data.objects.new('ClearcoatNormalUV0', me_basecoloruv0_008)
ob_clearcoatnormaluv1 = bpy.data.objects.new('ClearcoatNormalUV1', me_basecoloruv1_008)
ob_clearcoatnormalsample = bpy.data.objects.new('ClearcoatNormalSample', me_basecolorsample_008)

# ---- transforms, parenting, visibility, modifiers, constraints
ob_basecoloruv0.location = (0.1, 0.0, 0.75)
ob_basecoloruv0.lock_rotations_4d = False
ob_basecoloruv0.empty_display_type = 'ARROWS'
ob_basecoloruv0.lineart.crease_threshold = 0.0
ob_light.location = (4.076, 1.005, 5.904)
ob_light.rotation_euler = (0.6503, 0.05522, 1.866)
ob_light.lock_rotations_4d = False
ob_light.empty_display_type = 'ARROWS'
ob_light.color = (0.0, 0.0, 0.0, 0.0)
ob_light.lineart.crease_threshold = 0.0
ob_camera.location = (7.359, -6.926, 4.958)
ob_camera.rotation_euler = (1.109, 0.0, 0.8149)
ob_camera.lock_rotations_4d = False
ob_camera.empty_display_type = 'ARROWS'
ob_camera.color = (0.0, 0.0, 0.0, 0.0)
ob_camera.display_type = 'WIRE'
ob_camera.lineart.crease_threshold = 0.0
ob_basecoloruv1.location = (0.35, 0.0, 0.75)
ob_basecoloruv1.lock_rotations_4d = False
ob_basecoloruv1.empty_display_type = 'ARROWS'
ob_basecoloruv1.lineart.crease_threshold = 0.0
ob_basecolorsample.location = (0.6, 0.0, 0.75)
ob_basecolorsample.lock_rotations_4d = False
ob_basecolorsample.empty_display_type = 'ARROWS'
ob_basecolorsample.lineart.crease_threshold = 0.0
ob_background.location = (0.0, 0.025, 0.0)
ob_background.lineart.crease_threshold = 0.0
ob_labels.location = (0.0, 0.0, 0.0)
ob_labels.lineart.crease_threshold = 0.0
ob_emissionuv0.location = (0.1, 0.0, 0.5)
ob_emissionuv0.lock_rotations_4d = False
ob_emissionuv0.empty_display_type = 'ARROWS'
ob_emissionuv0.lineart.crease_threshold = 0.0
ob_emissionuv1.location = (0.35, 0.0, 0.5)
ob_emissionuv1.lock_rotations_4d = False
ob_emissionuv1.empty_display_type = 'ARROWS'
ob_emissionuv1.lineart.crease_threshold = 0.0
ob_emissionsample.location = (0.6, 0.0, 0.5)
ob_emissionsample.lock_rotations_4d = False
ob_emissionsample.empty_display_type = 'ARROWS'
ob_emissionsample.lineart.crease_threshold = 0.0
ob_normaluv0.location = (0.1, 0.0, 0.25)
ob_normaluv0.lock_rotations_4d = False
ob_normaluv0.empty_display_type = 'ARROWS'
ob_normaluv0.lineart.crease_threshold = 0.0
ob_normaluv1.location = (0.35, 0.0, 0.25)
ob_normaluv1.lock_rotations_4d = False
ob_normaluv1.empty_display_type = 'ARROWS'
ob_normaluv1.lineart.crease_threshold = 0.0
ob_normalsample.location = (0.6, 0.0, 0.25)
ob_normalsample.lock_rotations_4d = False
ob_normalsample.empty_display_type = 'ARROWS'
ob_normalsample.lineart.crease_threshold = 0.0
ob_metalroughuv0.location = (0.1, 0.0, 0.0)
ob_metalroughuv0.lock_rotations_4d = False
ob_metalroughuv0.empty_display_type = 'ARROWS'
ob_metalroughuv0.lineart.crease_threshold = 0.0
ob_metalroughuv1.location = (0.35, 0.0, 0.0)
ob_metalroughuv1.lock_rotations_4d = False
ob_metalroughuv1.empty_display_type = 'ARROWS'
ob_metalroughuv1.lineart.crease_threshold = 0.0
ob_metalroughsample.location = (0.6, 0.0, 0.0)
ob_metalroughsample.lock_rotations_4d = False
ob_metalroughsample.empty_display_type = 'ARROWS'
ob_metalroughsample.lineart.crease_threshold = 0.0
ob_occlusionuv0.location = (0.1, 0.0, -0.25)
ob_occlusionuv0.lock_rotations_4d = False
ob_occlusionuv0.empty_display_type = 'ARROWS'
ob_occlusionuv0.lineart.crease_threshold = 0.0
ob_occlusionuv1.location = (0.35, 0.0, -0.25)
ob_occlusionuv1.lock_rotations_4d = False
ob_occlusionuv1.empty_display_type = 'ARROWS'
ob_occlusionuv1.lineart.crease_threshold = 0.0
ob_occlusionsample.location = (0.6, 0.0, -0.25)
ob_occlusionsample.lock_rotations_4d = False
ob_occlusionsample.empty_display_type = 'ARROWS'
ob_occlusionsample.lineart.crease_threshold = 0.0
ob_unlituv0.location = (0.1, 0.0, -0.5)
ob_unlituv0.lock_rotations_4d = False
ob_unlituv0.empty_display_type = 'ARROWS'
ob_unlituv0.lineart.crease_threshold = 0.0
ob_unlituv1.location = (0.35, 0.0, -0.5)
ob_unlituv1.lock_rotations_4d = False
ob_unlituv1.empty_display_type = 'ARROWS'
ob_unlituv1.lineart.crease_threshold = 0.0
ob_unlitsample.location = (0.6, 0.0, -0.5)
ob_unlitsample.lock_rotations_4d = False
ob_unlitsample.empty_display_type = 'ARROWS'
ob_unlitsample.lineart.crease_threshold = 0.0
ob_clearcoatuv0.location = (0.1, 0.0, -0.75)
ob_clearcoatuv0.lock_rotations_4d = False
ob_clearcoatuv0.empty_display_type = 'ARROWS'
ob_clearcoatuv0.lineart.crease_threshold = 0.0
ob_clearcoatuv1.location = (0.35, 0.0, -0.75)
ob_clearcoatuv1.lock_rotations_4d = False
ob_clearcoatuv1.empty_display_type = 'ARROWS'
ob_clearcoatuv1.lineart.crease_threshold = 0.0
ob_clearcoatsample.location = (0.6, 0.0, -0.75)
ob_clearcoatsample.lock_rotations_4d = False
ob_clearcoatsample.empty_display_type = 'ARROWS'
ob_clearcoatsample.lineart.crease_threshold = 0.0
ob_clearcoatroughuv0.location = (0.1, 0.0, -1.0)
ob_clearcoatroughuv0.lock_rotations_4d = False
ob_clearcoatroughuv0.empty_display_type = 'ARROWS'
ob_clearcoatroughuv0.lineart.crease_threshold = 0.0
ob_clearcoatroughuv1.location = (0.35, 0.0, -1.0)
ob_clearcoatroughuv1.lock_rotations_4d = False
ob_clearcoatroughuv1.empty_display_type = 'ARROWS'
ob_clearcoatroughuv1.lineart.crease_threshold = 0.0
ob_clearcoatroughsample.location = (0.6, 0.0, -1.0)
ob_clearcoatroughsample.lock_rotations_4d = False
ob_clearcoatroughsample.empty_display_type = 'ARROWS'
ob_clearcoatroughsample.lineart.crease_threshold = 0.0
ob_clearcoatnormaluv0.location = (0.1, 0.0, -1.25)
ob_clearcoatnormaluv0.lock_rotations_4d = False
ob_clearcoatnormaluv0.empty_display_type = 'ARROWS'
ob_clearcoatnormaluv0.lineart.crease_threshold = 0.0
ob_clearcoatnormaluv1.location = (0.35, 0.0, -1.25)
ob_clearcoatnormaluv1.lock_rotations_4d = False
ob_clearcoatnormaluv1.empty_display_type = 'ARROWS'
ob_clearcoatnormaluv1.lineart.crease_threshold = 0.0
ob_clearcoatnormalsample.location = (0.6, 0.0, -1.25)
ob_clearcoatnormalsample.lock_rotations_4d = False
ob_clearcoatnormalsample.empty_display_type = 'ARROWS'
ob_clearcoatnormalsample.lineart.crease_threshold = 0.0

# ---- collection membership
col_collection.objects.link(ob_basecoloruv0)
col_collection.objects.link(ob_light)
col_collection.objects.link(ob_camera)
col_collection.objects.link(ob_basecoloruv1)
col_collection.objects.link(ob_basecolorsample)
col_collection.objects.link(ob_background)
col_collection.objects.link(ob_labels)
col_collection.objects.link(ob_emissionuv0)
col_collection.objects.link(ob_emissionuv1)
col_collection.objects.link(ob_emissionsample)
col_collection.objects.link(ob_normaluv0)
col_collection.objects.link(ob_normaluv1)
col_collection.objects.link(ob_normalsample)
col_collection.objects.link(ob_metalroughuv0)
col_collection.objects.link(ob_metalroughuv1)
col_collection.objects.link(ob_metalroughsample)
col_collection.objects.link(ob_occlusionuv0)
col_collection.objects.link(ob_occlusionuv1)
col_collection.objects.link(ob_occlusionsample)
col_collection.objects.link(ob_unlituv0)
col_collection.objects.link(ob_unlituv1)
col_collection.objects.link(ob_unlitsample)
col_collection.objects.link(ob_clearcoatuv0)
col_collection.objects.link(ob_clearcoatuv1)
col_collection.objects.link(ob_clearcoatsample)
col_collection.objects.link(ob_clearcoatroughuv0)
col_collection.objects.link(ob_clearcoatroughuv1)
col_collection.objects.link(ob_clearcoatroughsample)
col_collection.objects.link(ob_clearcoatnormaluv0)
col_collection.objects.link(ob_clearcoatnormaluv1)
col_collection.objects.link(ob_clearcoatnormalsample)

# ---- scene / render settings (as saved in the file)
scene.camera = ob_camera
scene.frame_start = 1; scene.frame_end = 250; scene.frame_set(1)
scene.render.engine = 'BLENDER_EEVEE_NEXT'
scene.cycles.use_denoising = False
scene.cycles.samples = 128
scene.cycles.sampling_pattern = 'TABULATED_SOBOL'
scene.cycles.use_adaptive_sampling = False
scene.cycles.use_light_tree = False
scene.view_settings.view_transform = 'Filmic'
bpy.context.view_layer.update()
